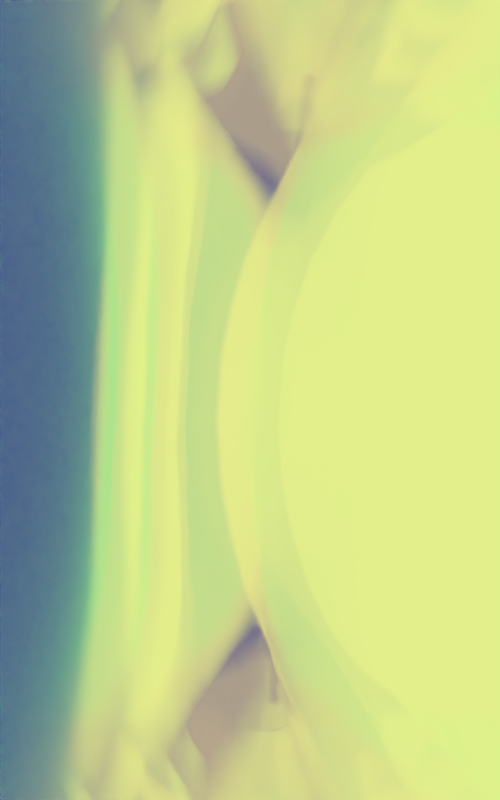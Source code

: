 # Source: RenderSketchGame-RyanGreen-0807b.blend  (saved by Blender 2.71.0; exported with 4.5.12 LTS)
import bpy
from mathutils import Matrix  # noqa: F401  (used for matrix-valued properties, if any)

bpy.ops.wm.read_factory_settings(use_empty=True)
scene = bpy.context.scene
scene.name = 'Scene'

# ---- collections
col_collection_1 = bpy.data.collections.new('Collection 1'); scene.collection.children.link(col_collection_1)
col_collection_2 = bpy.data.collections.new('Collection 2'); scene.collection.children.link(col_collection_2)

# ---- materials (node trees are filled in below, after node groups)
mat_material = bpy.data.materials.new('Material')
mat_material.alpha_threshold = 0.0
mat_material.roughness = 0.5
mat_material.line_color = (0.0, 0.0, 0.0, 1.0)

# ---- material node trees
mat_material.use_nodes = True; mat_material.node_tree.nodes.clear()
_N = mat_material.node_tree.nodes; _L = mat_material.node_tree.links
n0 = _N.new('ShaderNodeOutputMaterial'); n0.name = 'Material Output'; n0.location = (300, 300)
n1 = _N.new('ShaderNodeBsdfGlass'); n1.name = 'Glass BSDF'; n1.location = (100, 300)
n1.distribution = 'BECKMANN'
n1.inputs[0].default_value = (3.292, 4.954, 0.5879, 1.0)
n1.inputs[2].default_value = 1.05
n2 = _N.new('ShaderNodeNewGeometry'); n2.name = 'Geometry'; n2.location = (-90, 300)
_L.new(n1.outputs[0], n0.inputs[0])
n0.is_active_output = True

# ---- world
world_world = bpy.data.worlds.new('World'); scene.world = world_world
world_world.use_nodes = True; world_world.node_tree.nodes.clear()
_N = world_world.node_tree.nodes; _L = world_world.node_tree.links
n0 = _N.new('ShaderNodeOutputWorld'); n0.name = 'World Output'; n0.location = (300, 300)
n1 = _N.new('ShaderNodeBackground'); n1.name = 'Background'; n1.location = (10, 300)
n1.inputs[0].default_value = (0.05088, 0.004339, 0.009922, 1.0)
n1.inputs[1].default_value = 0.1
n2 = _N.new('ShaderNodeTexSky'); n2.name = 'Sky Texture'; n2.location = (-190, 300)
n2.sky_type = 'HOSEK_WILKIE'
n2.sun_direction = (-0.2371, 0.5309, 0.8136)
n2.ground_albedo = 1.0
n2.sun_elevation = 1.571
_L.new(n1.outputs[0], n0.inputs[0])
n0.is_active_output = True
world_world.color = (0.05088, 0.05088, 0.05088)
world_world.use_sun_shadow = False
world_world.sun_shadow_jitter_overblur = 0.0
world_world.cycles.sampling_method = 'MANUAL'
world_world.cycles.sample_map_resolution = 256

# ---- cameras
cam_camera = bpy.data.cameras.new('Camera')
cam_camera.clip_end = 1e+04
cam_camera.lens = 33.0
cam_camera.sensor_width = 80.0
cam_camera.sensor_height = 18.0
cam_camera.ortho_scale = 7.314
cam_camera.dof.use_dof = True
cam_camera.dof.focus_distance = 0.0
cam_camera.dof.aperture_fstop = 0.0165

# ---- meshes
me_cylinder_002 = bpy.data.meshes.new('Cylinder.002')
me_cylinder_002.from_pydata([(4.801e-05, 74.49, -70.4), (4.79e-05, 74.49, 70.4), (15.38, 73.32, -70.41), (15.38, 73.32, 70.41), (30.07, 69.71, -70.44), (30.07, 69.71, 70.44), (43.39, 63.53, -70.48), (43.39, 63.53, 70.48), (54.69, 54.69, -70.49), (54.69, 54.69, 70.49), (63.53, 43.39, -70.48), (63.53, 43.39, 70.48), (69.71, 30.07, -70.44), (69.71, 30.07, 70.44), (73.32, 15.38, -70.41), (73.32, 15.38, 70.41), (74.49, 1.884e-06, -70.4), (74.49, 2.05e-06, 70.4), (73.32, -15.38, -70.41), (73.32, -15.38, 70.41), (69.71, -30.07, -70.44), (69.71, -30.07, 70.44), (63.53, -43.39, -70.48), (63.53, -43.39, 70.48), (54.69, -54.69, -70.49), (54.69, -54.69, 70.49), (43.39, -63.53, -70.48), (43.39, -63.53, 70.48), (30.07, -69.71, -70.44), (30.07, -69.71, 70.44), (15.38, -73.32, -70.41), (15.38, -73.32, 70.41), (-2.547e-05, -74.49, -70.4), (-2.449e-05, -74.49, 70.4), (-15.38, -73.32, -70.41), (-15.38, -73.32, 70.41), (-30.07, -69.71, -70.44), (-30.07, -69.71, 70.44), (-43.39, -63.53, -70.48), (-43.39, -63.53, 70.48), (-54.69, -54.69, -70.49), (-54.69, -54.69, 70.49), (-63.53, -43.39, -70.48), (-63.53, -43.39, 70.48), (-69.71, -30.07, -70.44), (-69.71, -30.07, 70.44), (-73.32, -15.38, -70.41), (-73.32, -15.38, 70.41), (-74.49, 7.07e-05, -70.4), (-74.49, 7.082e-05, 70.4), (-73.32, 15.38, -70.41), (-73.32, 15.38, 70.41), (-69.71, 30.07, -70.44), (-69.71, 30.07, 70.44), (-63.53, 43.39, -70.48), (-63.53, 43.39, 70.48), (-54.69, 54.69, -70.49), (-54.69, 54.69, 70.49), (-43.39, 63.53, -70.48), (-43.39, 63.53, 70.48), (-30.07, 69.71, -70.44), (-30.07, 69.71, 70.44), (-15.38, 73.32, -70.41), (-15.38, 73.32, 70.41), (4.752e-05, 73.11, -65.83), (4.549e-05, 69.7, -55.94), (4.378e-05, 65.43, -42.19), (4.193e-05, 61.64, -26.08), (4.096e-05, 59.45, -8.804), (4.095e-05, 59.45, 8.804), (4.19e-05, 61.64, 26.08), (4.376e-05, 65.43, 42.19), (4.549e-05, 69.7, 55.94), (4.727e-05, 73.11, 65.83), (15.21, 72.0, 65.84), (14.7, 68.69, 55.95), (14.03, 64.54, 42.19), (13.42, 60.85, 26.08), (13.06, 58.71, 8.805), (13.06, 58.71, -8.805), (13.42, 60.85, -26.08), (14.03, 64.54, -42.19), (14.7, 68.69, -55.95), (15.21, 72.0, -65.84), (29.74, 68.57, 65.87), (28.71, 65.55, 55.97), (27.36, 61.74, 42.21), (26.13, 58.33, 26.09), (25.42, 56.35, 8.807), (25.42, 56.35, -8.807), (26.13, 58.33, -26.09), (27.36, 61.74, -42.21), (28.71, 65.55, -55.97), (29.74, 68.57, -65.87), (42.88, 62.6, 65.9), (41.33, 60.02, 56.0), (39.29, 56.7, 42.22), (37.46, 53.73, 26.09), (36.38, 52.0, 8.81), (36.38, 52.0, -8.81), (37.46, 53.73, -26.09), (39.29, 56.7, -42.22), (41.33, 60.02, -56.0), (42.88, 62.6, -65.9), (53.99, 53.99, 65.91), (51.91, 51.91, 56.01), (49.21, 49.21, 42.23), (46.78, 46.78, 26.1), (45.35, 45.35, 8.811), (45.35, 45.35, -8.811), (46.78, 46.78, -26.1), (49.21, 49.21, -42.23), (51.91, 51.91, -56.01), (53.99, 53.99, -65.91), (62.6, 42.88, 65.9), (60.02, 41.33, 56.0), (56.7, 39.29, 42.22), (53.73, 37.46, 26.09), (52.0, 36.38, 8.81), (52.0, 36.38, -8.81), (53.73, 37.46, -26.09), (56.7, 39.29, -42.22), (60.02, 41.33, -56.0), (62.6, 42.88, -65.9), (68.57, 29.74, 65.87), (65.55, 28.71, 55.97), (61.74, 27.36, 42.21), (58.33, 26.13, 26.09), (56.35, 25.42, 8.807), (56.35, 25.42, -8.807), (58.33, 26.13, -26.09), (61.74, 27.36, -42.21), (65.55, 28.71, -55.97), (68.57, 29.74, -65.87), (72.0, 15.21, 65.84), (68.69, 14.7, 55.95), (64.54, 14.03, 42.19), (60.85, 13.42, 26.08), (58.71, 13.06, 8.805), (58.71, 13.06, -8.805), (60.85, 13.42, -26.08), (64.54, 14.03, -42.19), (68.69, 14.7, -55.95), (72.0, 15.21, -65.84), (73.11, 1.978e-06, 65.83), (69.7, 1.48e-06, 55.94), (65.43, 5.74e-07, 42.19), (61.64, 1.236e-07, 26.08), (59.45, -3.698e-07, 8.804), (59.45, -3.698e-07, -8.804), (61.64, 1.236e-07, -26.08), (65.43, 5.74e-07, -42.19), (69.7, 1.147e-06, -55.94), (73.11, 1.635e-06, -65.83), (72.0, -15.21, 65.84), (68.69, -14.7, 55.95), (64.54, -14.03, 42.19), (60.85, -13.42, 26.08), (58.71, -13.06, 8.805), (58.71, -13.06, -8.805), (60.85, -13.42, -26.08), (64.54, -14.03, -42.19), (68.69, -14.7, -55.95), (72.0, -15.21, -65.84), (68.57, -29.74, 65.87), (65.55, -28.71, 55.97), (61.74, -27.36, 42.21), (58.33, -26.13, 26.09), (56.35, -25.42, 8.807), (56.35, -25.42, -8.807), (58.33, -26.13, -26.09), (61.74, -27.36, -42.21), (65.55, -28.71, -55.97), (68.57, -29.74, -65.87), (62.6, -42.88, 65.9), (60.02, -41.33, 56.0), (56.7, -39.29, 42.22), (53.73, -37.46, 26.09), (52.0, -36.38, 8.81), (52.0, -36.38, -8.81), (53.73, -37.46, -26.09), (56.7, -39.29, -42.22), (60.02, -41.33, -56.0), (62.6, -42.88, -65.9), (53.99, -53.99, 65.91), (51.91, -51.91, 56.01), (49.21, -49.21, 42.23), (46.78, -46.78, 26.1), (45.35, -45.35, 8.811), (45.35, -45.35, -8.811), (46.78, -46.78, -26.1), (49.21, -49.21, -42.23), (51.91, -51.91, -56.01), (53.99, -53.99, -65.91), (42.88, -62.6, 65.9), (41.33, -60.02, 56.0), (39.29, -56.7, 42.22), (37.46, -53.73, 26.09), (36.38, -52.0, 8.81), (36.38, -52.0, -8.81), (37.46, -53.73, -26.09), (39.29, -56.7, -42.22), (41.33, -60.02, -56.0), (42.88, -62.6, -65.9), (29.74, -68.57, 65.87), (28.71, -65.55, 55.97), (27.36, -61.74, 42.21), (26.13, -58.33, 26.09), (25.42, -56.35, 8.807), (25.42, -56.35, -8.807), (26.13, -58.33, -26.09), (27.36, -61.74, -42.21), (28.71, -65.55, -55.97), (29.74, -68.57, -65.87), (15.21, -72.0, 65.84), (14.7, -68.69, 55.95), (14.03, -64.54, 42.19), (13.42, -60.85, 26.08), (13.06, -58.71, 8.805), (13.06, -58.71, -8.805), (13.42, -60.85, -26.08), (14.03, -64.54, -42.19), (14.7, -68.69, -55.95), (15.21, -72.0, -65.84), (-2.381e-05, -73.11, 65.83), (-2.283e-05, -69.7, 55.94), (-2.217e-05, -65.43, 42.19), (-2.145e-05, -61.64, 26.08), (-2.083e-05, -59.45, 8.804), (-2.083e-05, -59.45, -8.804), (-2.168e-05, -61.64, -26.08), (-2.246e-05, -65.43, -42.19), (-2.367e-05, -69.7, -55.94), (-2.481e-05, -73.11, -65.83), (-15.21, -72.0, 65.84), (-14.7, -68.69, 55.95), (-14.03, -64.54, 42.19), (-13.42, -60.85, 26.08), (-13.06, -58.71, 8.805), (-13.06, -58.71, -8.805), (-13.42, -60.85, -26.08), (-14.03, -64.54, -42.19), (-14.7, -68.69, -55.95), (-15.21, -72.0, -65.84), (-29.74, -68.57, 65.87), (-28.71, -65.55, 55.97), (-27.36, -61.74, 42.21), (-26.13, -58.33, 26.09), (-25.42, -56.35, 8.807), (-25.42, -56.35, -8.807), (-26.13, -58.33, -26.09), (-27.36, -61.74, -42.21), (-28.71, -65.55, -55.97), (-29.74, -68.57, -65.87), (-42.88, -62.6, 65.9), (-41.33, -60.02, 56.0), (-39.29, -56.7, 42.22), (-37.46, -53.73, 26.09), (-36.38, -52.0, 8.81), (-36.38, -52.0, -8.81), (-37.46, -53.73, -26.09), (-39.29, -56.7, -42.22), (-41.33, -60.02, -56.0), (-42.88, -62.6, -65.9), (-53.99, -53.99, 65.91), (-51.91, -51.91, 56.01), (-49.21, -49.21, 42.23), (-46.78, -46.78, 26.1), (-45.35, -45.35, 8.811), (-45.35, -45.35, -8.811), (-46.78, -46.78, -26.1), (-49.21, -49.21, -42.23), (-51.91, -51.91, -56.01), (-53.99, -53.99, -65.91), (-62.6, -42.88, 65.9), (-60.02, -41.33, 56.0), (-56.7, -39.29, 42.22), (-53.73, -37.46, 26.09), (-52.0, -36.38, 8.81), (-52.0, -36.38, -8.81), (-53.73, -37.46, -26.09), (-56.7, -39.29, -42.22), (-60.02, -41.33, -56.0), (-62.6, -42.88, -65.9), (-68.57, -29.74, 65.87), (-65.55, -28.71, 55.97), (-61.74, -27.36, 42.21), (-58.33, -26.13, 26.09), (-56.35, -25.42, 8.807), (-56.35, -25.42, -8.807), (-58.33, -26.13, -26.09), (-61.74, -27.36, -42.21), (-65.55, -28.71, -55.97), (-68.57, -29.74, -65.87), (-72.0, -15.21, 65.84), (-68.69, -14.7, 55.95), (-64.54, -14.03, 42.19), (-60.85, -13.42, 26.08), (-58.71, -13.06, 8.805), (-58.71, -13.06, -8.805), (-60.85, -13.42, -26.08), (-64.54, -14.03, -42.19), (-68.69, -14.7, -55.95), (-72.0, -15.21, -65.84), (-73.11, 6.938e-05, 65.83), (-69.7, 6.51e-05, 55.94), (-65.43, 5.985e-05, 42.19), (-61.64, 5.586e-05, 26.08), (-59.45, 5.314e-05, 8.804), (-59.45, 5.312e-05, -8.804), (-61.64, 5.557e-05, -26.08), (-65.43, 5.972e-05, -42.19), (-69.7, 6.486e-05, -55.94), (-73.11, 6.921e-05, -65.83), (-72.0, 15.21, 65.84), (-68.69, 14.7, 55.95), (-64.54, 14.03, 42.19), (-60.85, 13.42, 26.08), (-58.71, 13.06, 8.805), (-58.71, 13.06, -8.805), (-60.85, 13.42, -26.08), (-64.54, 14.03, -42.19), (-68.69, 14.7, -55.95), (-72.0, 15.21, -65.84), (-68.57, 29.74, 65.87), (-65.55, 28.71, 55.97), (-61.74, 27.36, 42.21), (-58.33, 26.13, 26.09), (-56.35, 25.42, 8.807), (-56.35, 25.42, -8.807), (-58.33, 26.13, -26.09), (-61.74, 27.36, -42.21), (-65.55, 28.71, -55.97), (-68.57, 29.74, -65.87), (-62.6, 42.88, 65.9), (-60.02, 41.33, 56.0), (-56.7, 39.29, 42.22), (-53.73, 37.46, 26.09), (-52.0, 36.38, 8.81), (-52.0, 36.38, -8.81), (-53.73, 37.46, -26.09), (-56.7, 39.29, -42.22), (-60.02, 41.33, -56.0), (-62.6, 42.88, -65.9), (-53.99, 53.99, 65.91), (-51.91, 51.91, 56.01), (-49.21, 49.21, 42.23), (-46.78, 46.78, 26.1), (-45.35, 45.35, 8.811), (-45.35, 45.35, -8.811), (-46.78, 46.78, -26.1), (-49.21, 49.21, -42.23), (-51.91, 51.91, -56.01), (-53.99, 53.99, -65.91), (-42.88, 62.6, 65.9), (-41.33, 60.02, 56.0), (-39.29, 56.7, 42.22), (-37.46, 53.73, 26.09), (-36.38, 52.0, 8.81), (-36.38, 52.0, -8.81), (-37.46, 53.73, -26.09), (-39.29, 56.7, -42.22), (-41.33, 60.02, -56.0), (-42.88, 62.6, -65.9), (-29.74, 68.57, 65.87), (-28.71, 65.55, 55.97), (-27.36, 61.74, 42.21), (-26.13, 58.33, 26.09), (-25.42, 56.35, 8.807), (-25.42, 56.35, -8.807), (-26.13, 58.33, -26.09), (-27.36, 61.74, -42.21), (-28.71, 65.55, -55.97), (-29.74, 68.57, -65.87), (-15.21, 72.0, 65.84), (-14.7, 68.69, 55.95), (-14.03, 64.54, 42.19), (-13.42, 60.85, 26.08), (-13.06, 58.71, 8.805), (-13.06, 58.71, -8.805), (-13.42, 60.85, -26.08), (-14.03, 64.54, -42.19), (-14.7, 68.69, -55.95), (-15.21, 72.0, -65.84), (4.355e-05, 66.31, -62.67), (4.345e-05, 66.31, 62.67), (13.69, 65.26, -62.68), (13.69, 65.26, 62.68), (26.77, 62.06, -62.71), (26.77, 62.06, 62.71), (38.62, 56.55, -62.73), (38.62, 56.55, 62.73), (48.68, 48.68, -62.74), (48.68, 48.68, 62.74), (56.55, 38.62, -62.73), (56.55, 38.62, 62.73), (62.06, 26.77, -62.71), (62.06, 26.77, 62.71), (65.26, 13.69, -62.68), (65.26, 13.69, 62.68), (66.31, 3.685e-06, -62.67), (66.31, 3.832e-06, 62.67), (65.26, -13.69, -62.68), (65.26, -13.69, 62.68), (62.06, -26.77, -62.71), (62.06, -26.77, 62.71), (56.55, -38.62, -62.73), (56.55, -38.62, 62.73), (48.68, -48.68, -62.74), (48.68, -48.68, 62.74), (38.62, -56.55, -62.73), (38.62, -56.55, 62.73), (26.77, -62.06, -62.71), (26.77, -62.06, 62.71), (13.69, -65.26, -62.68), (13.69, -65.26, 62.68), (-2.185e-05, -66.31, -62.67), (-2.099e-05, -66.31, 62.67), (-13.69, -65.26, -62.68), (-13.69, -65.26, 62.68), (-26.77, -62.06, -62.71), (-26.77, -62.06, 62.71), (-38.62, -56.55, -62.73), (-38.62, -56.55, 62.73), (-48.68, -48.68, -62.74), (-48.68, -48.68, 62.74), (-56.55, -38.62, -62.73), (-56.55, -38.62, 62.73), (-62.06, -26.77, -62.71), (-62.06, -26.77, 62.71), (-65.26, -13.69, -62.68), (-65.26, -13.69, 62.68), (-66.31, 6.494e-05, -62.67), (-66.31, 6.505e-05, 62.67), (-65.26, 13.69, -62.68), (-65.26, 13.69, 62.68), (-62.06, 26.77, -62.71), (-62.06, 26.77, 62.71), (-56.55, 38.62, -62.73), (-56.55, 38.62, 62.73), (-48.68, 48.68, -62.74), (-48.68, 48.68, 62.74), (-38.62, 56.55, -62.73), (-38.62, 56.55, 62.73), (-26.77, 62.06, -62.71), (-26.77, 62.06, 62.71), (-13.69, 65.26, -62.68), (-13.69, 65.26, 62.68), (4.311e-05, 65.08, -58.6), (4.131e-05, 62.04, -49.8), (3.979e-05, 58.24, -37.55), (3.814e-05, 54.87, -23.21), (3.728e-05, 52.92, -7.837), (3.726e-05, 52.92, 7.837), (3.811e-05, 54.87, 23.21), (3.977e-05, 58.24, 37.55), (4.131e-05, 62.04, 49.8), (4.289e-05, 65.08, 58.6), (13.54, 64.09, 58.61), (13.08, 61.15, 49.8), (12.49, 57.45, 37.56), (11.94, 54.17, 23.21), (11.63, 52.26, 7.838), (11.63, 52.26, -7.838), (11.94, 54.17, -23.21), (12.49, 57.45, -37.56), (13.08, 61.15, -49.8), (13.54, 64.09, -58.61), (26.48, 61.03, 58.63), (25.56, 58.35, 49.82), (24.35, 54.95, 37.57), (23.26, 51.92, 23.22), (22.63, 50.16, 7.84), (22.63, 50.16, -7.84), (23.26, 51.92, -23.22), (24.35, 54.95, -37.57), (25.56, 58.35, -49.82), (26.48, 61.03, -58.63), (38.17, 55.72, 58.66), (36.79, 53.42, 49.85), (34.98, 50.48, 37.58), (33.34, 47.83, 23.23), (32.38, 46.29, 7.842), (32.38, 46.29, -7.842), (33.34, 47.83, -23.23), (34.98, 50.48, -37.58), (36.79, 53.42, -49.85), (38.17, 55.72, -58.66), (48.06, 48.06, 58.67), (46.2, 46.2, 49.85), (43.8, 43.8, 37.59), (41.64, 41.64, 23.23), (40.37, 40.37, 7.843), (40.37, 40.37, -7.843), (41.64, 41.64, -23.23), (43.8, 43.8, -37.59), (46.2, 46.2, -49.85), (48.06, 48.06, -58.67), (55.72, 38.17, 58.66), (53.42, 36.79, 49.85), (50.48, 34.98, 37.58), (47.83, 33.34, 23.23), (46.29, 32.38, 7.842), (46.29, 32.38, -7.842), (47.83, 33.34, -23.23), (50.48, 34.98, -37.58), (53.42, 36.79, -49.85), (55.72, 38.17, -58.66), (61.03, 26.48, 58.63), (58.35, 25.56, 49.82), (54.95, 24.35, 37.57), (51.92, 23.26, 23.22), (50.16, 22.63, 7.84), (50.16, 22.63, -7.84), (51.92, 23.26, -23.22), (54.95, 24.35, -37.57), (58.35, 25.56, -49.82), (61.03, 26.48, -58.63), (64.09, 13.54, 58.61), (61.15, 13.08, 49.8), (57.45, 12.49, 37.56), (54.17, 11.94, 23.21), (52.26, 11.63, 7.838), (52.26, 11.63, -7.838), (54.17, 11.94, -23.21), (57.45, 12.49, -37.56), (61.15, 13.08, -49.8), (64.09, 13.54, -58.61), (65.08, 3.768e-06, 58.6), (62.04, 3.325e-06, 49.8), (58.24, 2.519e-06, 37.55), (54.87, 2.118e-06, 23.21), (52.92, 1.678e-06, 7.837), (52.92, 1.678e-06, -7.837), (54.87, 2.118e-06, -23.21), (58.24, 2.519e-06, -37.55), (62.04, 3.029e-06, -49.8), (65.08, 3.463e-06, -58.6), (64.09, -13.54, 58.61), (61.15, -13.08, 49.8), (57.45, -12.49, 37.56), (54.17, -11.94, 23.21), (52.26, -11.63, 7.838), (52.26, -11.63, -7.838), (54.17, -11.94, -23.21), (57.45, -12.49, -37.56), (61.15, -13.08, -49.8), (64.09, -13.54, -58.61), (61.03, -26.48, 58.63), (58.35, -25.56, 49.82), (54.95, -24.35, 37.57), (51.92, -23.26, 23.22), (50.16, -22.63, 7.84), (50.16, -22.63, -7.84), (51.92, -23.26, -23.22), (54.95, -24.35, -37.57), (58.35, -25.56, -49.82), (61.03, -26.48, -58.63), (55.72, -38.17, 58.66), (53.42, -36.79, 49.85), (50.48, -34.98, 37.58), (47.83, -33.34, 23.23), (46.29, -32.38, 7.842), (46.29, -32.38, -7.842), (47.83, -33.34, -23.23), (50.48, -34.98, -37.58), (53.42, -36.79, -49.85), (55.72, -38.17, -58.66), (48.06, -48.06, 58.67), (46.2, -46.2, 49.85), (43.8, -43.8, 37.59), (41.64, -41.64, 23.23), (40.37, -40.37, 7.843), (40.37, -40.37, -7.843), (41.64, -41.64, -23.23), (43.8, -43.8, -37.59), (46.2, -46.2, -49.85), (48.06, -48.06, -58.67), (38.17, -55.72, 58.66), (36.79, -53.42, 49.85), (34.98, -50.48, 37.58), (33.34, -47.83, 23.23), (32.38, -46.29, 7.842), (32.38, -46.29, -7.842), (33.34, -47.83, -23.23), (34.98, -50.48, -37.58), (36.79, -53.42, -49.85), (38.17, -55.72, -58.66), (26.48, -61.03, 58.63), (25.56, -58.35, 49.82), (24.35, -54.95, 37.57), (23.26, -51.92, 23.22), (22.63, -50.16, 7.84), (22.63, -50.16, -7.84), (23.26, -51.92, -23.22), (24.35, -54.95, -37.57), (25.56, -58.35, -49.82), (26.48, -61.03, -58.63), (13.54, -64.09, 58.61), (13.08, -61.15, 49.8), (12.49, -57.45, 37.56), (11.94, -54.17, 23.21), (11.63, -52.26, 7.838), (11.63, -52.26, -7.838), (11.94, -54.17, -23.21), (12.49, -57.45, -37.56), (13.08, -61.15, -49.8), (13.54, -64.09, -58.61), (-2.038e-05, -65.08, 58.6), (-1.951e-05, -62.04, 49.8), (-1.892e-05, -58.24, 37.55), (-1.827e-05, -54.87, 23.21), (-1.773e-05, -52.92, 7.837), (-1.773e-05, -52.92, -7.837), (-1.849e-05, -54.87, -23.21), (-1.918e-05, -58.24, -37.55), (-2.025e-05, -62.04, -49.8), (-2.127e-05, -65.08, -58.6), (-13.54, -64.09, 58.61), (-13.08, -61.15, 49.8), (-12.49, -57.45, 37.56), (-11.94, -54.17, 23.21), (-11.63, -52.26, 7.838), (-11.63, -52.26, -7.838), (-11.94, -54.17, -23.21), (-12.49, -57.45, -37.56), (-13.08, -61.15, -49.8), (-13.54, -64.09, -58.61), (-26.48, -61.03, 58.63), (-25.56, -58.35, 49.82), (-24.35, -54.95, 37.57), (-23.26, -51.92, 23.22), (-22.63, -50.16, 7.84), (-22.63, -50.16, -7.84), (-23.26, -51.92, -23.22), (-24.35, -54.95, -37.57), (-25.56, -58.35, -49.82), (-26.48, -61.03, -58.63), (-38.17, -55.72, 58.66), (-36.79, -53.42, 49.85), (-34.98, -50.48, 37.58), (-33.34, -47.83, 23.23), (-32.38, -46.29, 7.842), (-32.38, -46.29, -7.842), (-33.34, -47.83, -23.23), (-34.98, -50.48, -37.58), (-36.79, -53.42, -49.85), (-38.17, -55.72, -58.66), (-48.06, -48.06, 58.67), (-46.2, -46.2, 49.85), (-43.8, -43.8, 37.59), (-41.64, -41.64, 23.23), (-40.37, -40.37, 7.843), (-40.37, -40.37, -7.843), (-41.64, -41.64, -23.23), (-43.8, -43.8, -37.59), (-46.2, -46.2, -49.85), (-48.06, -48.06, -58.67), (-55.72, -38.17, 58.66), (-53.42, -36.79, 49.85), (-50.48, -34.98, 37.58), (-47.83, -33.34, 23.23), (-46.29, -32.38, 7.842), (-46.29, -32.38, -7.842), (-47.83, -33.34, -23.23), (-50.48, -34.98, -37.58), (-53.42, -36.79, -49.85), (-55.72, -38.17, -58.66), (-61.03, -26.48, 58.63), (-58.35, -25.56, 49.82), (-54.95, -24.35, 37.57), (-51.92, -23.26, 23.22), (-50.16, -22.63, 7.84), (-50.16, -22.63, -7.84), (-51.92, -23.26, -23.22), (-54.95, -24.35, -37.57), (-58.35, -25.56, -49.82), (-61.03, -26.48, -58.63), (-64.09, -13.54, 58.61), (-61.15, -13.08, 49.8), (-57.45, -12.49, 37.56), (-54.17, -11.94, 23.21), (-52.26, -11.63, 7.838), (-52.26, -11.63, -7.838), (-54.17, -11.94, -23.21), (-57.45, -12.49, -37.56), (-61.15, -13.08, -49.8), (-64.09, -13.54, -58.61), (-65.08, 6.377e-05, 58.6), (-62.04, 5.996e-05, 49.8), (-58.24, 5.528e-05, 37.55), (-54.87, 5.173e-05, 23.21), (-52.92, 4.931e-05, 7.837), (-52.92, 4.929e-05, -7.837), (-54.87, 5.148e-05, -23.21), (-58.24, 5.516e-05, -37.55), (-62.04, 5.975e-05, -49.8), (-65.08, 6.362e-05, -58.6), (-64.09, 13.54, 58.61), (-61.15, 13.08, 49.8), (-57.45, 12.49, 37.56), (-54.17, 11.94, 23.21), (-52.26, 11.63, 7.838), (-52.26, 11.63, -7.838), (-54.17, 11.94, -23.21), (-57.45, 12.49, -37.56), (-61.15, 13.08, -49.8), (-64.09, 13.54, -58.61), (-61.03, 26.48, 58.63), (-58.35, 25.56, 49.82), (-54.95, 24.35, 37.57), (-51.92, 23.26, 23.22), (-50.16, 22.63, 7.84), (-50.16, 22.63, -7.84), (-51.92, 23.26, -23.22), (-54.95, 24.35, -37.57), (-58.35, 25.56, -49.82), (-61.03, 26.48, -58.63), (-55.72, 38.17, 58.66), (-53.42, 36.79, 49.85), (-50.48, 34.98, 37.58), (-47.83, 33.34, 23.23), (-46.29, 32.38, 7.842), (-46.29, 32.38, -7.842), (-47.83, 33.34, -23.23), (-50.48, 34.98, -37.58), (-53.42, 36.79, -49.85), (-55.72, 38.17, -58.66), (-48.06, 48.06, 58.67), (-46.2, 46.2, 49.85), (-43.8, 43.8, 37.59), (-41.64, 41.64, 23.23), (-40.37, 40.37, 7.843), (-40.37, 40.37, -7.843), (-41.64, 41.64, -23.23), (-43.8, 43.8, -37.59), (-46.2, 46.2, -49.85), (-48.06, 48.06, -58.67), (-38.17, 55.72, 58.66), (-36.79, 53.42, 49.85), (-34.98, 50.48, 37.58), (-33.34, 47.83, 23.23), (-32.38, 46.29, 7.842), (-32.38, 46.29, -7.842), (-33.34, 47.83, -23.23), (-34.98, 50.48, -37.58), (-36.79, 53.42, -49.85), (-38.17, 55.72, -58.66), (-26.48, 61.03, 58.63), (-25.56, 58.35, 49.82), (-24.35, 54.95, 37.57), (-23.26, 51.92, 23.22), (-22.63, 50.16, 7.84), (-22.63, 50.16, -7.84), (-23.26, 51.92, -23.22), (-24.35, 54.95, -37.57), (-25.56, 58.35, -49.82), (-26.48, 61.03, -58.63), (-13.54, 64.09, 58.61), (-13.08, 61.15, 49.8), (-12.48, 57.45, 37.56), (-11.94, 54.17, 23.21), (-11.63, 52.26, 7.838), (-11.63, 52.26, -7.838), (-11.94, 54.17, -23.21), (-12.48, 57.45, -37.56), (-13.08, 61.15, -49.8), (-13.54, 64.09, -58.61), (3.847e-05, 57.39, -54.24), (3.839e-05, 57.39, 54.24), (11.85, 56.48, -54.25), (11.85, 56.48, 54.25), (23.17, 53.71, -54.27), (23.17, 53.71, 54.27), (33.42, 48.94, -54.29), (33.42, 48.94, 54.29), (42.13, 42.13, -54.3), (42.13, 42.13, 54.3), (48.94, 33.42, -54.29), (48.94, 33.42, 54.29), (53.71, 23.17, -54.27), (53.71, 23.17, 54.27), (56.48, 11.85, -54.25), (56.48, 11.85, 54.25), (57.39, 5.332e-06, -54.24), (57.39, 5.46e-06, 54.24), (56.48, -11.85, -54.25), (56.48, -11.85, 54.25), (53.71, -23.17, -54.27), (53.71, -23.17, 54.27), (48.94, -33.42, -54.29), (48.94, -33.42, 54.29), (42.13, -42.13, -54.3), (42.13, -42.13, 54.3), (33.42, -48.94, -54.29), (33.42, -48.94, 54.29), (23.17, -53.71, -54.27), (23.17, -53.71, 54.27), (11.85, -56.48, -54.25), (11.85, -56.48, 54.25), (-1.813e-05, -57.39, -54.24), (-1.738e-05, -57.39, 54.24), (-11.85, -56.48, -54.25), (-11.85, -56.48, 54.25), (-23.17, -53.71, -54.27), (-23.17, -53.71, 54.27), (-33.42, -48.94, -54.29), (-33.42, -48.94, 54.29), (-42.13, -42.13, -54.3), (-42.13, -42.13, 54.3), (-48.94, -33.42, -54.29), (-48.94, -33.42, 54.29), (-53.71, -23.17, -54.27), (-53.71, -23.17, 54.27), (-56.48, -11.85, -54.25), (-56.48, -11.85, 54.25), (-57.39, 5.835e-05, -54.24), (-57.39, 5.844e-05, 54.24), (-56.48, 11.85, -54.25), (-56.48, 11.85, 54.25), (-53.71, 23.17, -54.27), (-53.71, 23.17, 54.27), (-48.94, 33.42, -54.29), (-48.94, 33.42, 54.29), (-42.13, 42.13, -54.3), (-42.13, 42.13, 54.3), (-33.42, 48.94, -54.29), (-33.42, 48.94, 54.29), (-23.17, 53.71, -54.27), (-23.17, 53.71, 54.27), (-11.85, 56.48, -54.25), (-11.85, 56.48, 54.25), (3.809e-05, 56.33, -50.71), (3.653e-05, 53.69, -43.09), (3.521e-05, 50.4, -32.5), (3.378e-05, 47.49, -20.09), (3.304e-05, 45.8, -6.782), (3.303e-05, 45.8, 6.782), (3.377e-05, 47.49, 20.09), (3.52e-05, 50.4, 32.5), (3.653e-05, 53.69, 43.09), (3.79e-05, 56.33, 50.71), (11.72, 55.47, 50.72), (11.32, 52.92, 43.1), (10.81, 49.72, 32.5), (10.34, 46.88, 20.09), (10.06, 45.23, 6.783), (10.06, 45.23, -6.783), (10.34, 46.88, -20.09), (10.81, 49.72, -32.5), (11.32, 52.92, -43.1), (11.72, 55.47, -50.72), (22.91, 52.82, 50.74), (22.12, 50.5, 43.12), (21.08, 47.56, 32.51), (20.13, 44.94, 20.1), (19.58, 43.41, 6.785), (19.58, 43.41, -6.785), (20.13, 44.94, -20.1), (21.08, 47.56, -32.51), (22.12, 50.5, -43.12), (22.91, 52.82, -50.74), (33.04, 48.22, 50.77), (31.84, 46.23, 43.14), (30.27, 43.68, 32.53), (28.86, 41.4, 20.1), (28.03, 40.06, 6.787), (28.03, 40.06, -6.787), (28.86, 41.4, -20.1), (30.27, 43.68, -32.53), (31.84, 46.23, -43.14), (33.04, 48.22, -50.77), (41.59, 41.59, 50.77), (39.99, 39.99, 43.15), (37.91, 37.91, 32.53), (36.03, 36.03, 20.11), (34.94, 34.94, 6.788), (34.94, 34.94, -6.788), (36.03, 36.03, -20.11), (37.91, 37.91, -32.53), (39.99, 39.99, -43.15), (41.59, 41.59, -50.77), (48.22, 33.04, 50.77), (46.23, 31.84, 43.14), (43.68, 30.27, 32.53), (41.4, 28.86, 20.1), (40.06, 28.03, 6.787), (40.06, 28.03, -6.787), (41.4, 28.86, -20.1), (43.68, 30.27, -32.53), (46.23, 31.84, -43.14), (48.22, 33.04, -50.77), (52.82, 22.91, 50.74), (50.5, 22.12, 43.12), (47.56, 21.08, 32.51), (44.94, 20.13, 20.1), (43.41, 19.58, 6.785), (43.41, 19.58, -6.785), (44.94, 20.13, -20.1), (47.56, 21.08, -32.51), (50.5, 22.12, -43.12), (52.82, 22.91, -50.74), (55.47, 11.72, 50.72), (52.92, 11.32, 43.1), (49.72, 10.81, 32.5), (46.88, 10.34, 20.09), (45.23, 10.06, 6.783), (45.23, 10.06, -6.783), (46.88, 10.34, -20.09), (49.72, 10.81, -32.5), (52.92, 11.32, -43.1), (55.47, 11.72, -50.72), (56.33, 5.404e-06, 50.71), (53.69, 5.021e-06, 43.09), (50.4, 4.323e-06, 32.5), (47.49, 3.976e-06, 20.09), (45.8, 3.596e-06, 6.782), (45.8, 3.596e-06, -6.782), (47.49, 3.976e-06, -20.09), (50.4, 4.323e-06, -32.5), (53.69, 4.764e-06, -43.09), (56.33, 5.14e-06, -50.71), (55.47, -11.72, 50.72), (52.92, -11.32, 43.1), (49.72, -10.81, 32.5), (46.88, -10.34, 20.09), (45.23, -10.06, 6.783), (45.23, -10.06, -6.783), (46.88, -10.34, -20.09), (49.72, -10.81, -32.5), (52.92, -11.32, -43.1), (55.47, -11.72, -50.72), (52.82, -22.91, 50.74), (50.5, -22.12, 43.12), (47.56, -21.08, 32.51), (44.94, -20.13, 20.1), (43.41, -19.58, 6.785), (43.41, -19.58, -6.785), (44.94, -20.13, -20.1), (47.56, -21.08, -32.51), (50.5, -22.12, -43.12), (52.82, -22.91, -50.74), (48.22, -33.04, 50.77), (46.23, -31.84, 43.14), (43.68, -30.27, 32.53), (41.4, -28.86, 20.1), (40.06, -28.03, 6.787), (40.06, -28.03, -6.787), (41.4, -28.86, -20.1), (43.68, -30.27, -32.53), (46.23, -31.84, -43.14), (48.22, -33.04, -50.77), (41.59, -41.59, 50.77), (39.99, -39.99, 43.15), (37.91, -37.91, 32.53), (36.03, -36.03, 20.11), (34.94, -34.94, 6.788), (34.94, -34.94, -6.788), (36.03, -36.03, -20.11), (37.91, -37.91, -32.53), (39.99, -39.99, -43.15), (41.59, -41.59, -50.77), (33.04, -48.22, 50.77), (31.84, -46.23, 43.14), (30.27, -43.68, 32.53), (28.86, -41.4, 20.1), (28.03, -40.06, 6.787), (28.03, -40.06, -6.787), (28.86, -41.4, -20.1), (30.27, -43.68, -32.53), (31.84, -46.23, -43.14), (33.04, -48.22, -50.77), (22.91, -52.82, 50.74), (22.12, -50.5, 43.12), (21.08, -47.56, 32.51), (20.13, -44.94, 20.1), (19.58, -43.41, 6.785), (19.58, -43.41, -6.785), (20.13, -44.94, -20.1), (21.08, -47.56, -32.51), (22.12, -50.5, -43.12), (22.91, -52.82, -50.74), (11.72, -55.47, 50.72), (11.32, -52.92, 43.1), (10.81, -49.72, 32.5), (10.34, -46.88, 20.09), (10.06, -45.23, 6.783), (10.06, -45.23, -6.783), (10.34, -46.88, -20.09), (10.81, -49.72, -32.5), (11.32, -52.92, -43.1), (11.72, -55.47, -50.72), (-1.686e-05, -56.33, 50.71), (-1.611e-05, -53.69, 43.09), (-1.56e-05, -50.4, 32.5), (-1.504e-05, -47.49, 20.09), (-1.456e-05, -45.8, 6.782), (-1.456e-05, -45.8, -6.782), (-1.522e-05, -47.49, -20.09), (-1.582e-05, -50.4, -32.5), (-1.675e-05, -53.69, -43.09), (-1.763e-05, -56.33, -50.71), (-11.72, -55.47, 50.72), (-11.32, -52.92, 43.1), (-10.81, -49.72, 32.5), (-10.34, -46.88, 20.09), (-10.06, -45.23, 6.783), (-10.06, -45.23, -6.783), (-10.34, -46.88, -20.09), (-10.81, -49.72, -32.5), (-11.32, -52.92, -43.1), (-11.72, -55.47, -50.72), (-22.91, -52.82, 50.74), (-22.12, -50.5, 43.12), (-21.08, -47.56, 32.51), (-20.13, -44.94, 20.1), (-19.58, -43.41, 6.785), (-19.58, -43.41, -6.785), (-20.13, -44.94, -20.1), (-21.08, -47.56, -32.51), (-22.12, -50.5, -43.12), (-22.91, -52.82, -50.74), (-33.04, -48.22, 50.77), (-31.84, -46.23, 43.14), (-30.27, -43.68, 32.53), (-28.86, -41.4, 20.1), (-28.03, -40.06, 6.787), (-28.03, -40.06, -6.787), (-28.86, -41.4, -20.1), (-30.27, -43.68, -32.53), (-31.84, -46.23, -43.14), (-33.04, -48.22, -50.77), (-41.59, -41.59, 50.77), (-39.99, -39.99, 43.15), (-37.91, -37.91, 32.53), (-36.03, -36.03, 20.11), (-34.94, -34.94, 6.788), (-34.94, -34.94, -6.788), (-36.03, -36.03, -20.11), (-37.91, -37.91, -32.53), (-39.99, -39.99, -43.15), (-41.59, -41.59, -50.77), (-48.22, -33.04, 50.77), (-46.23, -31.84, 43.14), (-43.68, -30.27, 32.53), (-41.4, -28.86, 20.1), (-40.06, -28.03, 6.787), (-40.06, -28.03, -6.787), (-41.4, -28.86, -20.1), (-43.68, -30.27, -32.53), (-46.23, -31.84, -43.14), (-48.22, -33.04, -50.77), (-52.82, -22.91, 50.74), (-50.5, -22.12, 43.12), (-47.56, -21.08, 32.51), (-44.94, -20.13, 20.1), (-43.41, -19.58, 6.785), (-43.41, -19.58, -6.785), (-44.94, -20.13, -20.1), (-47.56, -21.08, -32.51), (-50.5, -22.12, -43.12), (-52.82, -22.91, -50.74), (-55.47, -11.72, 50.72), (-52.92, -11.32, 43.1), (-49.72, -10.81, 32.5), (-46.88, -10.34, 20.09), (-45.23, -10.06, 6.783), (-45.23, -10.06, -6.783), (-46.88, -10.34, -20.09), (-49.72, -10.81, -32.5), (-52.92, -11.32, -43.1), (-55.47, -11.72, -50.72), (-56.33, 5.733e-05, 50.71), (-53.69, 5.403e-05, 43.09), (-50.4, 4.999e-05, 32.5), (-47.49, 4.691e-05, 20.09), (-45.8, 4.482e-05, 6.782), (-45.8, 4.48e-05, -6.782), (-47.49, 4.669e-05, -20.09), (-50.4, 4.988e-05, -32.5), (-53.69, 5.385e-05, -43.09), (-56.33, 5.72e-05, -50.71), (-55.47, 11.72, 50.72), (-52.92, 11.32, 43.1), (-49.72, 10.81, 32.5), (-46.88, 10.34, 20.09), (-45.23, 10.06, 6.783), (-45.23, 10.06, -6.783), (-46.88, 10.34, -20.09), (-49.72, 10.81, -32.5), (-52.92, 11.32, -43.1), (-55.47, 11.72, -50.72), (-52.82, 22.91, 50.74), (-50.5, 22.12, 43.12), (-47.56, 21.08, 32.51), (-44.94, 20.13, 20.1), (-43.41, 19.58, 6.785), (-43.41, 19.58, -6.785), (-44.94, 20.13, -20.1), (-47.56, 21.08, -32.51), (-50.5, 22.12, -43.12), (-52.82, 22.91, -50.74), (-48.22, 33.04, 50.77), (-46.23, 31.84, 43.14), (-43.68, 30.27, 32.53), (-41.4, 28.86, 20.1), (-40.06, 28.03, 6.787), (-40.06, 28.03, -6.787), (-41.4, 28.86, -20.1), (-43.68, 30.27, -32.53), (-46.23, 31.84, -43.14), (-48.22, 33.04, -50.77), (-41.59, 41.59, 50.77), (-39.99, 39.99, 43.15), (-37.91, 37.91, 32.53), (-36.03, 36.03, 20.11), (-34.94, 34.94, 6.788), (-34.94, 34.94, -6.788), (-36.03, 36.03, -20.11), (-37.91, 37.91, -32.53), (-39.99, 39.99, -43.15), (-41.59, 41.59, -50.77), (-33.04, 48.22, 50.77), (-31.84, 46.23, 43.14), (-30.27, 43.68, 32.53), (-28.86, 41.4, 20.1), (-28.03, 40.06, 6.787), (-28.03, 40.06, -6.787), (-28.86, 41.4, -20.1), (-30.27, 43.68, -32.53), (-31.84, 46.23, -43.14), (-33.04, 48.22, -50.77), (-22.91, 52.82, 50.74), (-22.12, 50.5, 43.12), (-21.08, 47.56, 32.51), (-20.13, 44.94, 20.1), (-19.58, 43.41, 6.785), (-19.58, 43.41, -6.785), (-20.13, 44.94, -20.1), (-21.08, 47.56, -32.51), (-22.12, 50.5, -43.12), (-22.91, 52.82, -50.74), (-11.72, 55.47, 50.72), (-11.32, 52.92, 43.1), (-10.81, 49.72, 32.5), (-10.34, 46.88, 20.09), (-10.06, 45.23, 6.783), (-10.06, 45.23, -6.783), (-10.34, 46.88, -20.09), (-10.81, 49.72, -32.5), (-11.32, 52.92, -43.1), (-11.72, 55.47, -50.72), (3.284e-05, 47.63, -45.01), (3.277e-05, 47.63, 45.01), (9.833, 46.88, -45.02), (9.833, 46.88, 45.02), (19.23, 44.57, -45.04), (19.23, 44.57, 45.04), (27.74, 40.61, -45.06), (27.74, 40.61, 45.06), (34.97, 34.97, -45.07), (34.97, 34.97, 45.07), (40.61, 27.74, -45.06), (40.61, 27.74, 45.06), (44.57, 19.23, -45.04), (44.57, 19.23, 45.04), (46.88, 9.833, -45.02), (46.88, 9.833, 45.02), (47.63, 7.326e-06, -45.01), (47.63, 7.432e-06, 45.01), (46.88, -9.833, -45.02), (46.88, -9.833, 45.02), (44.57, -19.23, -45.04), (44.57, -19.23, 45.04), (40.61, -27.74, -45.06), (40.61, -27.74, 45.06), (34.97, -34.97, -45.07), (34.97, -34.97, 45.07), (27.74, -40.61, -45.06), (27.74, -40.61, 45.06), (19.23, -44.57, -45.04), (19.23, -44.57, 45.04), (9.833, -46.88, -45.02), (9.833, -46.88, 45.02), (-1.413e-05, -47.63, -45.01), (-1.351e-05, -47.63, 45.01), (-9.833, -46.88, -45.02), (-9.833, -46.88, 45.02), (-19.23, -44.57, -45.04), (-19.23, -44.57, 45.04), (-27.74, -40.61, -45.06), (-27.74, -40.61, 45.06), (-34.97, -34.97, -45.07), (-34.97, -34.97, 45.07), (-40.61, -27.74, -45.06), (-40.61, -27.74, 45.06), (-44.57, -19.23, -45.04), (-44.57, -19.23, 45.04), (-46.88, -9.833, -45.02), (-46.88, -9.833, 45.02), (-47.63, 5.133e-05, -45.01), (-47.63, 5.14e-05, 45.01), (-46.88, 9.833, -45.02), (-46.88, 9.833, 45.02), (-44.57, 19.23, -45.04), (-44.57, 19.23, 45.04), (-40.61, 27.74, -45.06), (-40.61, 27.74, 45.06), (-34.97, 34.97, -45.07), (-34.97, 34.97, 45.07), (-27.74, 40.61, -45.06), (-27.74, 40.61, 45.06), (-19.23, 44.57, -45.04), (-19.23, 44.57, 45.04), (-9.833, 46.88, -45.02), (-9.833, 46.88, 45.02), (3.253e-05, 46.74, -42.09), (3.124e-05, 44.56, -35.76), (3.014e-05, 41.83, -26.97), (2.896e-05, 39.41, -16.67), (2.834e-05, 38.01, -5.629), (2.833e-05, 38.01, 5.629), (2.894e-05, 39.41, 16.67), (3.013e-05, 41.83, 26.97), (3.124e-05, 44.56, 35.76), (3.237e-05, 46.74, 42.09), (9.727, 46.03, 42.09), (9.398, 43.92, 35.77), (8.967, 41.26, 26.97), (8.578, 38.91, 16.67), (8.35, 37.54, 5.629), (8.35, 37.54, -5.629), (8.578, 38.91, -16.67), (8.967, 41.26, -26.97), (9.398, 43.92, -35.77), (9.727, 46.03, -42.09), (19.02, 43.84, 42.11), (18.36, 41.91, 35.79), (17.49, 39.47, 26.98), (16.71, 37.29, 16.68), (16.25, 36.03, 5.631), (16.25, 36.03, -5.631), (16.71, 37.29, -16.68), (17.49, 39.47, -26.98), (18.36, 41.91, -35.79), (19.02, 43.84, -42.11), (27.42, 40.02, 42.13), (26.42, 38.37, 35.8), (25.12, 36.25, 26.99), (23.95, 34.35, 16.68), (23.26, 33.25, 5.632), (23.26, 33.25, -5.632), (23.95, 34.35, -16.68), (25.12, 36.25, -26.99), (26.42, 38.37, -35.8), (27.42, 40.02, -42.13), (34.52, 34.52, 42.14), (33.19, 33.19, 35.81), (31.46, 31.46, 27.0), (29.91, 29.91, 16.69), (29.0, 29.0, 5.633), (29.0, 29.0, -5.633), (29.91, 29.91, -16.69), (31.46, 31.46, -27.0), (33.19, 33.19, -35.81), (34.52, 34.52, -42.14), (40.02, 27.42, 42.13), (38.37, 26.42, 35.8), (36.25, 25.12, 26.99), (34.35, 23.95, 16.68), (33.25, 23.26, 5.632), (33.25, 23.26, -5.632), (34.35, 23.95, -16.68), (36.25, 25.12, -26.99), (38.37, 26.42, -35.8), (40.02, 27.42, -42.13), (43.84, 19.02, 42.11), (41.91, 18.36, 35.79), (39.47, 17.49, 26.98), (37.29, 16.71, 16.68), (36.03, 16.25, 5.631), (36.03, 16.25, -5.631), (37.29, 16.71, -16.68), (39.47, 17.49, -26.98), (41.91, 18.36, -35.79), (43.84, 19.02, -42.11), (46.03, 9.727, 42.09), (43.92, 9.398, 35.77), (41.26, 8.967, 26.97), (38.91, 8.578, 16.67), (37.54, 8.35, 5.629), (37.54, 8.35, -5.629), (38.91, 8.578, -16.67), (41.26, 8.967, -26.97), (43.92, 9.398, -35.77), (46.03, 9.727, -42.09), (46.74, 7.387e-06, 42.09), (44.56, 7.068e-06, 35.76), (41.83, 6.489e-06, 26.97), (39.41, 6.201e-06, 16.67), (38.01, 5.886e-06, 5.629), (38.01, 5.886e-06, -5.629), (39.41, 6.201e-06, -16.67), (41.83, 6.489e-06, -26.97), (44.56, 6.855e-06, -35.76), (46.74, 7.167e-06, -42.09), (46.03, -9.727, 42.09), (43.92, -9.398, 35.77), (41.26, -8.967, 26.97), (38.91, -8.578, 16.67), (37.54, -8.35, 5.629), (37.54, -8.35, -5.629), (38.91, -8.578, -16.67), (41.26, -8.967, -26.97), (43.92, -9.398, -35.77), (46.03, -9.727, -42.09), (43.84, -19.02, 42.11), (41.91, -18.36, 35.79), (39.47, -17.49, 26.98), (37.29, -16.71, 16.68), (36.03, -16.25, 5.631), (36.03, -16.25, -5.631), (37.29, -16.71, -16.68), (39.47, -17.49, -26.98), (41.91, -18.36, -35.79), (43.84, -19.02, -42.11), (40.02, -27.42, 42.13), (38.37, -26.42, 35.8), (36.25, -25.12, 26.99), (34.35, -23.95, 16.68), (33.25, -23.26, 5.632), (33.25, -23.26, -5.632), (34.35, -23.95, -16.68), (36.25, -25.12, -26.99), (38.37, -26.42, -35.8), (40.02, -27.42, -42.13), (34.52, -34.52, 42.14), (33.19, -33.19, 35.81), (31.46, -31.46, 27.0), (29.91, -29.91, 16.69), (29.0, -29.0, 5.633), (29.0, -29.0, -5.633), (29.91, -29.91, -16.69), (31.46, -31.46, -27.0), (33.19, -33.19, -35.81), (34.52, -34.52, -42.14), (27.42, -40.02, 42.13), (26.42, -38.37, 35.8), (25.12, -36.25, 26.99), (23.95, -34.35, 16.68), (23.26, -33.25, 5.632), (23.26, -33.25, -5.632), (23.95, -34.35, -16.68), (25.12, -36.25, -26.99), (26.42, -38.37, -35.8), (27.42, -40.02, -42.13), (19.02, -43.84, 42.11), (18.36, -41.91, 35.79), (17.49, -39.47, 26.98), (16.71, -37.29, 16.68), (16.25, -36.03, 5.631), (16.25, -36.03, -5.631), (16.71, -37.29, -16.68), (17.49, -39.47, -26.98), (18.36, -41.91, -35.79), (19.02, -43.84, -42.11), (9.727, -46.03, 42.09), (9.398, -43.92, 35.77), (8.967, -41.26, 26.97), (8.578, -38.91, 16.67), (8.35, -37.54, 5.629), (8.35, -37.54, -5.629), (8.578, -38.91, -16.67), (8.967, -41.26, -26.97), (9.398, -43.92, -35.77), (9.727, -46.03, -42.09), (-1.307e-05, -46.74, 42.09), (-1.245e-05, -44.56, 35.76), (-1.203e-05, -41.83, 26.97), (-1.156e-05, -39.41, 16.67), (-1.117e-05, -38.01, 5.629), (-1.117e-05, -38.01, -5.629), (-1.171e-05, -39.41, -16.67), (-1.221e-05, -41.83, -26.97), (-1.298e-05, -44.56, -35.76), (-1.371e-05, -46.74, -42.09), (-9.727, -46.03, 42.09), (-9.398, -43.92, 35.77), (-8.967, -41.26, 26.97), (-8.578, -38.91, 16.67), (-8.35, -37.54, 5.629), (-8.35, -37.54, -5.629), (-8.578, -38.91, -16.67), (-8.967, -41.26, -26.97), (-9.398, -43.92, -35.77), (-9.727, -46.03, -42.09), (-19.02, -43.84, 42.11), (-18.36, -41.91, 35.79), (-17.49, -39.47, 26.98), (-16.71, -37.29, 16.68), (-16.25, -36.03, 5.631), (-16.25, -36.03, -5.631), (-16.71, -37.29, -16.68), (-17.49, -39.47, -26.98), (-18.36, -41.91, -35.79), (-19.02, -43.84, -42.11), (-27.42, -40.02, 42.13), (-26.42, -38.37, 35.8), (-25.12, -36.25, 26.99), (-23.95, -34.35, 16.68), (-23.26, -33.25, 5.632), (-23.26, -33.25, -5.632), (-23.95, -34.35, -16.68), (-25.12, -36.25, -26.99), (-26.42, -38.37, -35.8), (-27.42, -40.02, -42.13), (-34.52, -34.52, 42.14), (-33.19, -33.19, 35.81), (-31.46, -31.46, 27.0), (-29.91, -29.91, 16.69), (-29.0, -29.0, 5.633), (-29.0, -29.0, -5.633), (-29.91, -29.91, -16.69), (-31.46, -31.46, -27.0), (-33.19, -33.19, -35.81), (-34.52, -34.52, -42.14), (-40.02, -27.42, 42.13), (-38.37, -26.42, 35.8), (-36.25, -25.12, 26.99), (-34.35, -23.95, 16.68), (-33.25, -23.26, 5.632), (-33.25, -23.26, -5.632), (-34.35, -23.95, -16.68), (-36.25, -25.12, -26.99), (-38.37, -26.42, -35.8), (-40.02, -27.42, -42.13), (-43.84, -19.02, 42.11), (-41.91, -18.36, 35.79), (-39.47, -17.49, 26.98), (-37.29, -16.71, 16.68), (-36.03, -16.25, 5.631), (-36.03, -16.25, -5.631), (-37.29, -16.71, -16.68), (-39.47, -17.49, -26.98), (-41.91, -18.36, -35.79), (-43.84, -19.02, -42.11), (-46.03, -9.727, 42.09), (-43.92, -9.398, 35.77), (-41.26, -8.967, 26.97), (-38.91, -8.578, 16.67), (-37.54, -8.35, 5.629), (-37.54, -8.35, -5.629), (-38.91, -8.578, -16.67), (-41.26, -8.967, -26.97), (-43.92, -9.398, -35.77), (-46.03, -9.727, -42.09), (-46.74, 5.048e-05, 42.09), (-44.56, 4.774e-05, 35.76), (-41.83, 4.438e-05, 26.97), (-39.41, 4.183e-05, 16.67), (-38.01, 4.01e-05, 5.629), (-38.01, 4.009e-05, -5.629), (-39.41, 4.165e-05, -16.67), (-41.83, 4.43e-05, -26.97), (-44.56, 4.759e-05, -35.76), (-46.74, 5.037e-05, -42.09), (-46.03, 9.727, 42.09), (-43.92, 9.398, 35.77), (-41.26, 8.967, 26.97), (-38.91, 8.578, 16.67), (-37.54, 8.35, 5.629), (-37.54, 8.35, -5.629), (-38.91, 8.578, -16.67), (-41.26, 8.967, -26.97), (-43.92, 9.398, -35.77), (-46.03, 9.727, -42.09), (-43.84, 19.02, 42.11), (-41.91, 18.36, 35.79), (-39.47, 17.49, 26.98), (-37.29, 16.71, 16.68), (-36.03, 16.25, 5.631), (-36.03, 16.25, -5.631), (-37.29, 16.71, -16.68), (-39.47, 17.49, -26.98), (-41.91, 18.36, -35.79), (-43.84, 19.02, -42.11), (-40.02, 27.42, 42.13), (-38.37, 26.42, 35.8), (-36.25, 25.12, 26.99), (-34.35, 23.95, 16.68), (-33.25, 23.26, 5.632), (-33.25, 23.26, -5.632), (-34.35, 23.95, -16.68), (-36.25, 25.12, -26.99), (-38.37, 26.42, -35.8), (-40.02, 27.42, -42.13), (-34.52, 34.52, 42.14), (-33.19, 33.19, 35.81), (-31.46, 31.46, 27.0), (-29.91, 29.91, 16.69), (-29.0, 29.0, 5.633), (-29.0, 29.0, -5.633), (-29.91, 29.91, -16.69), (-31.46, 31.46, -27.0), (-33.19, 33.19, -35.81), (-34.52, 34.52, -42.14), (-27.42, 40.02, 42.13), (-26.42, 38.37, 35.8), (-25.12, 36.25, 26.99), (-23.95, 34.35, 16.68), (-23.26, 33.25, 5.632), (-23.26, 33.25, -5.632), (-23.95, 34.35, -16.68), (-25.12, 36.25, -26.99), (-26.42, 38.37, -35.8), (-27.42, 40.02, -42.13), (-19.02, 43.84, 42.11), (-18.36, 41.91, 35.79), (-17.49, 39.47, 26.98), (-16.71, 37.29, 16.68), (-16.25, 36.03, 5.631), (-16.25, 36.03, -5.631), (-16.71, 37.29, -16.68), (-17.49, 39.47, -26.98), (-18.36, 41.91, -35.79), (-19.02, 43.84, -42.11), (-9.727, 46.03, 42.09), (-9.398, 43.92, 35.77), (-8.967, 41.26, 26.97), (-8.578, 38.91, 16.67), (-8.35, 37.54, 5.629), (-8.35, 37.54, -5.629), (-8.578, 38.91, -16.67), (-8.967, 41.26, -26.97), (-9.398, 43.92, -35.77), (-9.727, 46.03, -42.09)], [], [(73, 1, 3, 74), (74, 3, 5, 84), (84, 5, 7, 94), (94, 7, 9, 104), (104, 9, 11, 114), (114, 11, 13, 124), (124, 13, 15, 134), (134, 15, 17, 144), (144, 17, 19, 154), (154, 19, 21, 164), (164, 21, 23, 174), (174, 23, 25, 184), (184, 25, 27, 194), (194, 27, 29, 204), (204, 29, 31, 214), (214, 31, 33, 224), (224, 33, 35, 234), (234, 35, 37, 244), (244, 37, 39, 254), (254, 39, 41, 264), (264, 41, 43, 274), (274, 43, 45, 284), (284, 45, 47, 294), (294, 47, 49, 304), (304, 49, 51, 314), (314, 51, 53, 324), (324, 53, 55, 334), (334, 55, 57, 344), (344, 57, 59, 354), (354, 59, 61, 364), (3, 1, 63, 61, 59, 57, 55, 53, 51, 49, 47, 45, 43, 41, 39, 37, 35, 33, 31, 29, 27, 25, 23, 21, 19, 17, 15, 13, 11, 9, 7, 5), (374, 63, 1, 73), (364, 61, 63, 374), (0, 2, 4, 6, 8, 10, 12, 14, 16, 18, 20, 22, 24, 26, 28, 30, 32, 34, 36, 38, 40, 42, 44, 46, 48, 50, 52, 54, 56, 58, 60, 62), (0, 64, 83, 2), (64, 65, 82, 83), (65, 66, 81, 82), (66, 67, 80, 81), (67, 68, 79, 80), (68, 69, 78, 79), (69, 70, 77, 78), (70, 71, 76, 77), (71, 72, 75, 76), (72, 73, 74, 75), (2, 83, 93, 4), (83, 82, 92, 93), (82, 81, 91, 92), (81, 80, 90, 91), (80, 79, 89, 90), (79, 78, 88, 89), (78, 77, 87, 88), (77, 76, 86, 87), (76, 75, 85, 86), (75, 74, 84, 85), (4, 93, 103, 6), (93, 92, 102, 103), (92, 91, 101, 102), (91, 90, 100, 101), (90, 89, 99, 100), (89, 88, 98, 99), (88, 87, 97, 98), (87, 86, 96, 97), (86, 85, 95, 96), (85, 84, 94, 95), (6, 103, 113, 8), (103, 102, 112, 113), (102, 101, 111, 112), (101, 100, 110, 111), (100, 99, 109, 110), (99, 98, 108, 109), (98, 97, 107, 108), (97, 96, 106, 107), (96, 95, 105, 106), (95, 94, 104, 105), (8, 113, 123, 10), (113, 112, 122, 123), (112, 111, 121, 122), (111, 110, 120, 121), (110, 109, 119, 120), (109, 108, 118, 119), (108, 107, 117, 118), (107, 106, 116, 117), (106, 105, 115, 116), (105, 104, 114, 115), (10, 123, 133, 12), (123, 122, 132, 133), (122, 121, 131, 132), (121, 120, 130, 131), (120, 119, 129, 130), (119, 118, 128, 129), (118, 117, 127, 128), (117, 116, 126, 127), (116, 115, 125, 126), (115, 114, 124, 125), (12, 133, 143, 14), (133, 132, 142, 143), (132, 131, 141, 142), (131, 130, 140, 141), (130, 129, 139, 140), (129, 128, 138, 139), (128, 127, 137, 138), (127, 126, 136, 137), (126, 125, 135, 136), (125, 124, 134, 135), (14, 143, 153, 16), (143, 142, 152, 153), (142, 141, 151, 152), (141, 140, 150, 151), (140, 139, 149, 150), (139, 138, 148, 149), (138, 137, 147, 148), (137, 136, 146, 147), (136, 135, 145, 146), (135, 134, 144, 145), (16, 153, 163, 18), (153, 152, 162, 163), (152, 151, 161, 162), (151, 150, 160, 161), (150, 149, 159, 160), (149, 148, 158, 159), (148, 147, 157, 158), (147, 146, 156, 157), (146, 145, 155, 156), (145, 144, 154, 155), (18, 163, 173, 20), (163, 162, 172, 173), (162, 161, 171, 172), (161, 160, 170, 171), (160, 159, 169, 170), (159, 158, 168, 169), (158, 157, 167, 168), (157, 156, 166, 167), (156, 155, 165, 166), (155, 154, 164, 165), (20, 173, 183, 22), (173, 172, 182, 183), (172, 171, 181, 182), (171, 170, 180, 181), (170, 169, 179, 180), (169, 168, 178, 179), (168, 167, 177, 178), (167, 166, 176, 177), (166, 165, 175, 176), (165, 164, 174, 175), (22, 183, 193, 24), (183, 182, 192, 193), (182, 181, 191, 192), (181, 180, 190, 191), (180, 179, 189, 190), (179, 178, 188, 189), (178, 177, 187, 188), (177, 176, 186, 187), (176, 175, 185, 186), (175, 174, 184, 185), (24, 193, 203, 26), (193, 192, 202, 203), (192, 191, 201, 202), (191, 190, 200, 201), (190, 189, 199, 200), (189, 188, 198, 199), (188, 187, 197, 198), (187, 186, 196, 197), (186, 185, 195, 196), (185, 184, 194, 195), (26, 203, 213, 28), (203, 202, 212, 213), (202, 201, 211, 212), (201, 200, 210, 211), (200, 199, 209, 210), (199, 198, 208, 209), (198, 197, 207, 208), (197, 196, 206, 207), (196, 195, 205, 206), (195, 194, 204, 205), (28, 213, 223, 30), (213, 212, 222, 223), (212, 211, 221, 222), (211, 210, 220, 221), (210, 209, 219, 220), (209, 208, 218, 219), (208, 207, 217, 218), (207, 206, 216, 217), (206, 205, 215, 216), (205, 204, 214, 215), (30, 223, 233, 32), (223, 222, 232, 233), (222, 221, 231, 232), (221, 220, 230, 231), (220, 219, 229, 230), (219, 218, 228, 229), (218, 217, 227, 228), (217, 216, 226, 227), (216, 215, 225, 226), (215, 214, 224, 225), (32, 233, 243, 34), (233, 232, 242, 243), (232, 231, 241, 242), (231, 230, 240, 241), (230, 229, 239, 240), (229, 228, 238, 239), (228, 227, 237, 238), (227, 226, 236, 237), (226, 225, 235, 236), (225, 224, 234, 235), (34, 243, 253, 36), (243, 242, 252, 253), (242, 241, 251, 252), (241, 240, 250, 251), (240, 239, 249, 250), (239, 238, 248, 249), (238, 237, 247, 248), (237, 236, 246, 247), (236, 235, 245, 246), (235, 234, 244, 245), (36, 253, 263, 38), (253, 252, 262, 263), (252, 251, 261, 262), (251, 250, 260, 261), (250, 249, 259, 260), (249, 248, 258, 259), (248, 247, 257, 258), (247, 246, 256, 257), (246, 245, 255, 256), (245, 244, 254, 255), (38, 263, 273, 40), (263, 262, 272, 273), (262, 261, 271, 272), (261, 260, 270, 271), (260, 259, 269, 270), (259, 258, 268, 269), (258, 257, 267, 268), (257, 256, 266, 267), (256, 255, 265, 266), (255, 254, 264, 265), (40, 273, 283, 42), (273, 272, 282, 283), (272, 271, 281, 282), (271, 270, 280, 281), (270, 269, 279, 280), (269, 268, 278, 279), (268, 267, 277, 278), (267, 266, 276, 277), (266, 265, 275, 276), (265, 264, 274, 275), (42, 283, 293, 44), (283, 282, 292, 293), (282, 281, 291, 292), (281, 280, 290, 291), (280, 279, 289, 290), (279, 278, 288, 289), (278, 277, 287, 288), (277, 276, 286, 287), (276, 275, 285, 286), (275, 274, 284, 285), (44, 293, 303, 46), (293, 292, 302, 303), (292, 291, 301, 302), (291, 290, 300, 301), (290, 289, 299, 300), (289, 288, 298, 299), (288, 287, 297, 298), (287, 286, 296, 297), (286, 285, 295, 296), (285, 284, 294, 295), (46, 303, 313, 48), (303, 302, 312, 313), (302, 301, 311, 312), (301, 300, 310, 311), (300, 299, 309, 310), (299, 298, 308, 309), (298, 297, 307, 308), (297, 296, 306, 307), (296, 295, 305, 306), (295, 294, 304, 305), (48, 313, 323, 50), (313, 312, 322, 323), (312, 311, 321, 322), (311, 310, 320, 321), (310, 309, 319, 320), (309, 308, 318, 319), (308, 307, 317, 318), (307, 306, 316, 317), (306, 305, 315, 316), (305, 304, 314, 315), (50, 323, 333, 52), (323, 322, 332, 333), (322, 321, 331, 332), (321, 320, 330, 331), (320, 319, 329, 330), (319, 318, 328, 329), (318, 317, 327, 328), (317, 316, 326, 327), (316, 315, 325, 326), (315, 314, 324, 325), (52, 333, 343, 54), (333, 332, 342, 343), (332, 331, 341, 342), (331, 330, 340, 341), (330, 329, 339, 340), (329, 328, 338, 339), (328, 327, 337, 338), (327, 326, 336, 337), (326, 325, 335, 336), (325, 324, 334, 335), (54, 343, 353, 56), (343, 342, 352, 353), (342, 341, 351, 352), (341, 340, 350, 351), (340, 339, 349, 350), (339, 338, 348, 349), (338, 337, 347, 348), (337, 336, 346, 347), (336, 335, 345, 346), (335, 334, 344, 345), (56, 353, 363, 58), (353, 352, 362, 363), (352, 351, 361, 362), (351, 350, 360, 361), (350, 349, 359, 360), (349, 348, 358, 359), (348, 347, 357, 358), (347, 346, 356, 357), (346, 345, 355, 356), (345, 344, 354, 355), (58, 363, 373, 60), (363, 362, 372, 373), (362, 361, 371, 372), (361, 360, 370, 371), (360, 359, 369, 370), (359, 358, 368, 369), (358, 357, 367, 368), (357, 356, 366, 367), (356, 355, 365, 366), (355, 354, 364, 365), (62, 383, 64, 0), (383, 382, 65, 64), (382, 381, 66, 65), (381, 380, 67, 66), (380, 379, 68, 67), (379, 378, 69, 68), (378, 377, 70, 69), (377, 376, 71, 70), (376, 375, 72, 71), (375, 374, 73, 72), (60, 373, 383, 62), (373, 372, 382, 383), (372, 371, 381, 382), (371, 370, 380, 381), (370, 369, 379, 380), (369, 368, 378, 379), (368, 367, 377, 378), (367, 366, 376, 377), (366, 365, 375, 376), (365, 364, 374, 375), (457, 385, 387, 458), (458, 387, 389, 468), (468, 389, 391, 478), (478, 391, 393, 488), (488, 393, 395, 498), (498, 395, 397, 508), (508, 397, 399, 518), (518, 399, 401, 528), (528, 401, 403, 538), (538, 403, 405, 548), (548, 405, 407, 558), (558, 407, 409, 568), (568, 409, 411, 578), (578, 411, 413, 588), (588, 413, 415, 598), (598, 415, 417, 608), (608, 417, 419, 618), (618, 419, 421, 628), (628, 421, 423, 638), (638, 423, 425, 648), (648, 425, 427, 658), (658, 427, 429, 668), (668, 429, 431, 678), (678, 431, 433, 688), (688, 433, 435, 698), (698, 435, 437, 708), (708, 437, 439, 718), (718, 439, 441, 728), (728, 441, 443, 738), (738, 443, 445, 748), (387, 385, 447, 445, 443, 441, 439, 437, 435, 433, 431, 429, 427, 425, 423, 421, 419, 417, 415, 413, 411, 409, 407, 405, 403, 401, 399, 397, 395, 393, 391, 389), (758, 447, 385, 457), (748, 445, 447, 758), (384, 386, 388, 390, 392, 394, 396, 398, 400, 402, 404, 406, 408, 410, 412, 414, 416, 418, 420, 422, 424, 426, 428, 430, 432, 434, 436, 438, 440, 442, 444, 446), (384, 448, 467, 386), (448, 449, 466, 467), (449, 450, 465, 466), (450, 451, 464, 465), (451, 452, 463, 464), (452, 453, 462, 463), (453, 454, 461, 462), (454, 455, 460, 461), (455, 456, 459, 460), (456, 457, 458, 459), (386, 467, 477, 388), (467, 466, 476, 477), (466, 465, 475, 476), (465, 464, 474, 475), (464, 463, 473, 474), (463, 462, 472, 473), (462, 461, 471, 472), (461, 460, 470, 471), (460, 459, 469, 470), (459, 458, 468, 469), (388, 477, 487, 390), (477, 476, 486, 487), (476, 475, 485, 486), (475, 474, 484, 485), (474, 473, 483, 484), (473, 472, 482, 483), (472, 471, 481, 482), (471, 470, 480, 481), (470, 469, 479, 480), (469, 468, 478, 479), (390, 487, 497, 392), (487, 486, 496, 497), (486, 485, 495, 496), (485, 484, 494, 495), (484, 483, 493, 494), (483, 482, 492, 493), (482, 481, 491, 492), (481, 480, 490, 491), (480, 479, 489, 490), (479, 478, 488, 489), (392, 497, 507, 394), (497, 496, 506, 507), (496, 495, 505, 506), (495, 494, 504, 505), (494, 493, 503, 504), (493, 492, 502, 503), (492, 491, 501, 502), (491, 490, 500, 501), (490, 489, 499, 500), (489, 488, 498, 499), (394, 507, 517, 396), (507, 506, 516, 517), (506, 505, 515, 516), (505, 504, 514, 515), (504, 503, 513, 514), (503, 502, 512, 513), (502, 501, 511, 512), (501, 500, 510, 511), (500, 499, 509, 510), (499, 498, 508, 509), (396, 517, 527, 398), (517, 516, 526, 527), (516, 515, 525, 526), (515, 514, 524, 525), (514, 513, 523, 524), (513, 512, 522, 523), (512, 511, 521, 522), (511, 510, 520, 521), (510, 509, 519, 520), (509, 508, 518, 519), (398, 527, 537, 400), (527, 526, 536, 537), (526, 525, 535, 536), (525, 524, 534, 535), (524, 523, 533, 534), (523, 522, 532, 533), (522, 521, 531, 532), (521, 520, 530, 531), (520, 519, 529, 530), (519, 518, 528, 529), (400, 537, 547, 402), (537, 536, 546, 547), (536, 535, 545, 546), (535, 534, 544, 545), (534, 533, 543, 544), (533, 532, 542, 543), (532, 531, 541, 542), (531, 530, 540, 541), (530, 529, 539, 540), (529, 528, 538, 539), (402, 547, 557, 404), (547, 546, 556, 557), (546, 545, 555, 556), (545, 544, 554, 555), (544, 543, 553, 554), (543, 542, 552, 553), (542, 541, 551, 552), (541, 540, 550, 551), (540, 539, 549, 550), (539, 538, 548, 549), (404, 557, 567, 406), (557, 556, 566, 567), (556, 555, 565, 566), (555, 554, 564, 565), (554, 553, 563, 564), (553, 552, 562, 563), (552, 551, 561, 562), (551, 550, 560, 561), (550, 549, 559, 560), (549, 548, 558, 559), (406, 567, 577, 408), (567, 566, 576, 577), (566, 565, 575, 576), (565, 564, 574, 575), (564, 563, 573, 574), (563, 562, 572, 573), (562, 561, 571, 572), (561, 560, 570, 571), (560, 559, 569, 570), (559, 558, 568, 569), (408, 577, 587, 410), (577, 576, 586, 587), (576, 575, 585, 586), (575, 574, 584, 585), (574, 573, 583, 584), (573, 572, 582, 583), (572, 571, 581, 582), (571, 570, 580, 581), (570, 569, 579, 580), (569, 568, 578, 579), (410, 587, 597, 412), (587, 586, 596, 597), (586, 585, 595, 596), (585, 584, 594, 595), (584, 583, 593, 594), (583, 582, 592, 593), (582, 581, 591, 592), (581, 580, 590, 591), (580, 579, 589, 590), (579, 578, 588, 589), (412, 597, 607, 414), (597, 596, 606, 607), (596, 595, 605, 606), (595, 594, 604, 605), (594, 593, 603, 604), (593, 592, 602, 603), (592, 591, 601, 602), (591, 590, 600, 601), (590, 589, 599, 600), (589, 588, 598, 599), (414, 607, 617, 416), (607, 606, 616, 617), (606, 605, 615, 616), (605, 604, 614, 615), (604, 603, 613, 614), (603, 602, 612, 613), (602, 601, 611, 612), (601, 600, 610, 611), (600, 599, 609, 610), (599, 598, 608, 609), (416, 617, 627, 418), (617, 616, 626, 627), (616, 615, 625, 626), (615, 614, 624, 625), (614, 613, 623, 624), (613, 612, 622, 623), (612, 611, 621, 622), (611, 610, 620, 621), (610, 609, 619, 620), (609, 608, 618, 619), (418, 627, 637, 420), (627, 626, 636, 637), (626, 625, 635, 636), (625, 624, 634, 635), (624, 623, 633, 634), (623, 622, 632, 633), (622, 621, 631, 632), (621, 620, 630, 631), (620, 619, 629, 630), (619, 618, 628, 629), (420, 637, 647, 422), (637, 636, 646, 647), (636, 635, 645, 646), (635, 634, 644, 645), (634, 633, 643, 644), (633, 632, 642, 643), (632, 631, 641, 642), (631, 630, 640, 641), (630, 629, 639, 640), (629, 628, 638, 639), (422, 647, 657, 424), (647, 646, 656, 657), (646, 645, 655, 656), (645, 644, 654, 655), (644, 643, 653, 654), (643, 642, 652, 653), (642, 641, 651, 652), (641, 640, 650, 651), (640, 639, 649, 650), (639, 638, 648, 649), (424, 657, 667, 426), (657, 656, 666, 667), (656, 655, 665, 666), (655, 654, 664, 665), (654, 653, 663, 664), (653, 652, 662, 663), (652, 651, 661, 662), (651, 650, 660, 661), (650, 649, 659, 660), (649, 648, 658, 659), (426, 667, 677, 428), (667, 666, 676, 677), (666, 665, 675, 676), (665, 664, 674, 675), (664, 663, 673, 674), (663, 662, 672, 673), (662, 661, 671, 672), (661, 660, 670, 671), (660, 659, 669, 670), (659, 658, 668, 669), (428, 677, 687, 430), (677, 676, 686, 687), (676, 675, 685, 686), (675, 674, 684, 685), (674, 673, 683, 684), (673, 672, 682, 683), (672, 671, 681, 682), (671, 670, 680, 681), (670, 669, 679, 680), (669, 668, 678, 679), (430, 687, 697, 432), (687, 686, 696, 697), (686, 685, 695, 696), (685, 684, 694, 695), (684, 683, 693, 694), (683, 682, 692, 693), (682, 681, 691, 692), (681, 680, 690, 691), (680, 679, 689, 690), (679, 678, 688, 689), (432, 697, 707, 434), (697, 696, 706, 707), (696, 695, 705, 706), (695, 694, 704, 705), (694, 693, 703, 704), (693, 692, 702, 703), (692, 691, 701, 702), (691, 690, 700, 701), (690, 689, 699, 700), (689, 688, 698, 699), (434, 707, 717, 436), (707, 706, 716, 717), (706, 705, 715, 716), (705, 704, 714, 715), (704, 703, 713, 714), (703, 702, 712, 713), (702, 701, 711, 712), (701, 700, 710, 711), (700, 699, 709, 710), (699, 698, 708, 709), (436, 717, 727, 438), (717, 716, 726, 727), (716, 715, 725, 726), (715, 714, 724, 725), (714, 713, 723, 724), (713, 712, 722, 723), (712, 711, 721, 722), (711, 710, 720, 721), (710, 709, 719, 720), (709, 708, 718, 719), (438, 727, 737, 440), (727, 726, 736, 737), (726, 725, 735, 736), (725, 724, 734, 735), (724, 723, 733, 734), (723, 722, 732, 733), (722, 721, 731, 732), (721, 720, 730, 731), (720, 719, 729, 730), (719, 718, 728, 729), (440, 737, 747, 442), (737, 736, 746, 747), (736, 735, 745, 746), (735, 734, 744, 745), (734, 733, 743, 744), (733, 732, 742, 743), (732, 731, 741, 742), (731, 730, 740, 741), (730, 729, 739, 740), (729, 728, 738, 739), (442, 747, 757, 444), (747, 746, 756, 757), (746, 745, 755, 756), (745, 744, 754, 755), (744, 743, 753, 754), (743, 742, 752, 753), (742, 741, 751, 752), (741, 740, 750, 751), (740, 739, 749, 750), (739, 738, 748, 749), (446, 767, 448, 384), (767, 766, 449, 448), (766, 765, 450, 449), (765, 764, 451, 450), (764, 763, 452, 451), (763, 762, 453, 452), (762, 761, 454, 453), (761, 760, 455, 454), (760, 759, 456, 455), (759, 758, 457, 456), (444, 757, 767, 446), (757, 756, 766, 767), (756, 755, 765, 766), (755, 754, 764, 765), (754, 753, 763, 764), (753, 752, 762, 763), (752, 751, 761, 762), (751, 750, 760, 761), (750, 749, 759, 760), (749, 748, 758, 759), (841, 769, 771, 842), (842, 771, 773, 852), (852, 773, 775, 862), (862, 775, 777, 872), (872, 777, 779, 882), (882, 779, 781, 892), (892, 781, 783, 902), (902, 783, 785, 912), (912, 785, 787, 922), (922, 787, 789, 932), (932, 789, 791, 942), (942, 791, 793, 952), (952, 793, 795, 962), (962, 795, 797, 972), (972, 797, 799, 982), (982, 799, 801, 992), (992, 801, 803, 1002), (1002, 803, 805, 1012), (1012, 805, 807, 1022), (1022, 807, 809, 1032), (1032, 809, 811, 1042), (1042, 811, 813, 1052), (1052, 813, 815, 1062), (1062, 815, 817, 1072), (1072, 817, 819, 1082), (1082, 819, 821, 1092), (1092, 821, 823, 1102), (1102, 823, 825, 1112), (1112, 825, 827, 1122), (1122, 827, 829, 1132), (771, 769, 831, 829, 827, 825, 823, 821, 819, 817, 815, 813, 811, 809, 807, 805, 803, 801, 799, 797, 795, 793, 791, 789, 787, 785, 783, 781, 779, 777, 775, 773), (1142, 831, 769, 841), (1132, 829, 831, 1142), (768, 770, 772, 774, 776, 778, 780, 782, 784, 786, 788, 790, 792, 794, 796, 798, 800, 802, 804, 806, 808, 810, 812, 814, 816, 818, 820, 822, 824, 826, 828, 830), (768, 832, 851, 770), (832, 833, 850, 851), (833, 834, 849, 850), (834, 835, 848, 849), (835, 836, 847, 848), (836, 837, 846, 847), (837, 838, 845, 846), (838, 839, 844, 845), (839, 840, 843, 844), (840, 841, 842, 843), (770, 851, 861, 772), (851, 850, 860, 861), (850, 849, 859, 860), (849, 848, 858, 859), (848, 847, 857, 858), (847, 846, 856, 857), (846, 845, 855, 856), (845, 844, 854, 855), (844, 843, 853, 854), (843, 842, 852, 853), (772, 861, 871, 774), (861, 860, 870, 871), (860, 859, 869, 870), (859, 858, 868, 869), (858, 857, 867, 868), (857, 856, 866, 867), (856, 855, 865, 866), (855, 854, 864, 865), (854, 853, 863, 864), (853, 852, 862, 863), (774, 871, 881, 776), (871, 870, 880, 881), (870, 869, 879, 880), (869, 868, 878, 879), (868, 867, 877, 878), (867, 866, 876, 877), (866, 865, 875, 876), (865, 864, 874, 875), (864, 863, 873, 874), (863, 862, 872, 873), (776, 881, 891, 778), (881, 880, 890, 891), (880, 879, 889, 890), (879, 878, 888, 889), (878, 877, 887, 888), (877, 876, 886, 887), (876, 875, 885, 886), (875, 874, 884, 885), (874, 873, 883, 884), (873, 872, 882, 883), (778, 891, 901, 780), (891, 890, 900, 901), (890, 889, 899, 900), (889, 888, 898, 899), (888, 887, 897, 898), (887, 886, 896, 897), (886, 885, 895, 896), (885, 884, 894, 895), (884, 883, 893, 894), (883, 882, 892, 893), (780, 901, 911, 782), (901, 900, 910, 911), (900, 899, 909, 910), (899, 898, 908, 909), (898, 897, 907, 908), (897, 896, 906, 907), (896, 895, 905, 906), (895, 894, 904, 905), (894, 893, 903, 904), (893, 892, 902, 903), (782, 911, 921, 784), (911, 910, 920, 921), (910, 909, 919, 920), (909, 908, 918, 919), (908, 907, 917, 918), (907, 906, 916, 917), (906, 905, 915, 916), (905, 904, 914, 915), (904, 903, 913, 914), (903, 902, 912, 913), (784, 921, 931, 786), (921, 920, 930, 931), (920, 919, 929, 930), (919, 918, 928, 929), (918, 917, 927, 928), (917, 916, 926, 927), (916, 915, 925, 926), (915, 914, 924, 925), (914, 913, 923, 924), (913, 912, 922, 923), (786, 931, 941, 788), (931, 930, 940, 941), (930, 929, 939, 940), (929, 928, 938, 939), (928, 927, 937, 938), (927, 926, 936, 937), (926, 925, 935, 936), (925, 924, 934, 935), (924, 923, 933, 934), (923, 922, 932, 933), (788, 941, 951, 790), (941, 940, 950, 951), (940, 939, 949, 950), (939, 938, 948, 949), (938, 937, 947, 948), (937, 936, 946, 947), (936, 935, 945, 946), (935, 934, 944, 945), (934, 933, 943, 944), (933, 932, 942, 943), (790, 951, 961, 792), (951, 950, 960, 961), (950, 949, 959, 960), (949, 948, 958, 959), (948, 947, 957, 958), (947, 946, 956, 957), (946, 945, 955, 956), (945, 944, 954, 955), (944, 943, 953, 954), (943, 942, 952, 953), (792, 961, 971, 794), (961, 960, 970, 971), (960, 959, 969, 970), (959, 958, 968, 969), (958, 957, 967, 968), (957, 956, 966, 967), (956, 955, 965, 966), (955, 954, 964, 965), (954, 953, 963, 964), (953, 952, 962, 963), (794, 971, 981, 796), (971, 970, 980, 981), (970, 969, 979, 980), (969, 968, 978, 979), (968, 967, 977, 978), (967, 966, 976, 977), (966, 965, 975, 976), (965, 964, 974, 975), (964, 963, 973, 974), (963, 962, 972, 973), (796, 981, 991, 798), (981, 980, 990, 991), (980, 979, 989, 990), (979, 978, 988, 989), (978, 977, 987, 988), (977, 976, 986, 987), (976, 975, 985, 986), (975, 974, 984, 985), (974, 973, 983, 984), (973, 972, 982, 983), (798, 991, 1001, 800), (991, 990, 1000, 1001), (990, 989, 999, 1000), (989, 988, 998, 999), (988, 987, 997, 998), (987, 986, 996, 997), (986, 985, 995, 996), (985, 984, 994, 995), (984, 983, 993, 994), (983, 982, 992, 993), (800, 1001, 1011, 802), (1001, 1000, 1010, 1011), (1000, 999, 1009, 1010), (999, 998, 1008, 1009), (998, 997, 1007, 1008), (997, 996, 1006, 1007), (996, 995, 1005, 1006), (995, 994, 1004, 1005), (994, 993, 1003, 1004), (993, 992, 1002, 1003), (802, 1011, 1021, 804), (1011, 1010, 1020, 1021), (1010, 1009, 1019, 1020), (1009, 1008, 1018, 1019), (1008, 1007, 1017, 1018), (1007, 1006, 1016, 1017), (1006, 1005, 1015, 1016), (1005, 1004, 1014, 1015), (1004, 1003, 1013, 1014), (1003, 1002, 1012, 1013), (804, 1021, 1031, 806), (1021, 1020, 1030, 1031), (1020, 1019, 1029, 1030), (1019, 1018, 1028, 1029), (1018, 1017, 1027, 1028), (1017, 1016, 1026, 1027), (1016, 1015, 1025, 1026), (1015, 1014, 1024, 1025), (1014, 1013, 1023, 1024), (1013, 1012, 1022, 1023), (806, 1031, 1041, 808), (1031, 1030, 1040, 1041), (1030, 1029, 1039, 1040), (1029, 1028, 1038, 1039), (1028, 1027, 1037, 1038), (1027, 1026, 1036, 1037), (1026, 1025, 1035, 1036), (1025, 1024, 1034, 1035), (1024, 1023, 1033, 1034), (1023, 1022, 1032, 1033), (808, 1041, 1051, 810), (1041, 1040, 1050, 1051), (1040, 1039, 1049, 1050), (1039, 1038, 1048, 1049), (1038, 1037, 1047, 1048), (1037, 1036, 1046, 1047), (1036, 1035, 1045, 1046), (1035, 1034, 1044, 1045), (1034, 1033, 1043, 1044), (1033, 1032, 1042, 1043), (810, 1051, 1061, 812), (1051, 1050, 1060, 1061), (1050, 1049, 1059, 1060), (1049, 1048, 1058, 1059), (1048, 1047, 1057, 1058), (1047, 1046, 1056, 1057), (1046, 1045, 1055, 1056), (1045, 1044, 1054, 1055), (1044, 1043, 1053, 1054), (1043, 1042, 1052, 1053), (812, 1061, 1071, 814), (1061, 1060, 1070, 1071), (1060, 1059, 1069, 1070), (1059, 1058, 1068, 1069), (1058, 1057, 1067, 1068), (1057, 1056, 1066, 1067), (1056, 1055, 1065, 1066), (1055, 1054, 1064, 1065), (1054, 1053, 1063, 1064), (1053, 1052, 1062, 1063), (814, 1071, 1081, 816), (1071, 1070, 1080, 1081), (1070, 1069, 1079, 1080), (1069, 1068, 1078, 1079), (1068, 1067, 1077, 1078), (1067, 1066, 1076, 1077), (1066, 1065, 1075, 1076), (1065, 1064, 1074, 1075), (1064, 1063, 1073, 1074), (1063, 1062, 1072, 1073), (816, 1081, 1091, 818), (1081, 1080, 1090, 1091), (1080, 1079, 1089, 1090), (1079, 1078, 1088, 1089), (1078, 1077, 1087, 1088), (1077, 1076, 1086, 1087), (1076, 1075, 1085, 1086), (1075, 1074, 1084, 1085), (1074, 1073, 1083, 1084), (1073, 1072, 1082, 1083), (818, 1091, 1101, 820), (1091, 1090, 1100, 1101), (1090, 1089, 1099, 1100), (1089, 1088, 1098, 1099), (1088, 1087, 1097, 1098), (1087, 1086, 1096, 1097), (1086, 1085, 1095, 1096), (1085, 1084, 1094, 1095), (1084, 1083, 1093, 1094), (1083, 1082, 1092, 1093), (820, 1101, 1111, 822), (1101, 1100, 1110, 1111), (1100, 1099, 1109, 1110), (1099, 1098, 1108, 1109), (1098, 1097, 1107, 1108), (1097, 1096, 1106, 1107), (1096, 1095, 1105, 1106), (1095, 1094, 1104, 1105), (1094, 1093, 1103, 1104), (1093, 1092, 1102, 1103), (822, 1111, 1121, 824), (1111, 1110, 1120, 1121), (1110, 1109, 1119, 1120), (1109, 1108, 1118, 1119), (1108, 1107, 1117, 1118), (1107, 1106, 1116, 1117), (1106, 1105, 1115, 1116), (1105, 1104, 1114, 1115), (1104, 1103, 1113, 1114), (1103, 1102, 1112, 1113), (824, 1121, 1131, 826), (1121, 1120, 1130, 1131), (1120, 1119, 1129, 1130), (1119, 1118, 1128, 1129), (1118, 1117, 1127, 1128), (1117, 1116, 1126, 1127), (1116, 1115, 1125, 1126), (1115, 1114, 1124, 1125), (1114, 1113, 1123, 1124), (1113, 1112, 1122, 1123), (826, 1131, 1141, 828), (1131, 1130, 1140, 1141), (1130, 1129, 1139, 1140), (1129, 1128, 1138, 1139), (1128, 1127, 1137, 1138), (1127, 1126, 1136, 1137), (1126, 1125, 1135, 1136), (1125, 1124, 1134, 1135), (1124, 1123, 1133, 1134), (1123, 1122, 1132, 1133), (830, 1151, 832, 768), (1151, 1150, 833, 832), (1150, 1149, 834, 833), (1149, 1148, 835, 834), (1148, 1147, 836, 835), (1147, 1146, 837, 836), (1146, 1145, 838, 837), (1145, 1144, 839, 838), (1144, 1143, 840, 839), (1143, 1142, 841, 840), (828, 1141, 1151, 830), (1141, 1140, 1150, 1151), (1140, 1139, 1149, 1150), (1139, 1138, 1148, 1149), (1138, 1137, 1147, 1148), (1137, 1136, 1146, 1147), (1136, 1135, 1145, 1146), (1135, 1134, 1144, 1145), (1134, 1133, 1143, 1144), (1133, 1132, 1142, 1143), (1225, 1153, 1155, 1226), (1226, 1155, 1157, 1236), (1236, 1157, 1159, 1246), (1246, 1159, 1161, 1256), (1256, 1161, 1163, 1266), (1266, 1163, 1165, 1276), (1276, 1165, 1167, 1286), (1286, 1167, 1169, 1296), (1296, 1169, 1171, 1306), (1306, 1171, 1173, 1316), (1316, 1173, 1175, 1326), (1326, 1175, 1177, 1336), (1336, 1177, 1179, 1346), (1346, 1179, 1181, 1356), (1356, 1181, 1183, 1366), (1366, 1183, 1185, 1376), (1376, 1185, 1187, 1386), (1386, 1187, 1189, 1396), (1396, 1189, 1191, 1406), (1406, 1191, 1193, 1416), (1416, 1193, 1195, 1426), (1426, 1195, 1197, 1436), (1436, 1197, 1199, 1446), (1446, 1199, 1201, 1456), (1456, 1201, 1203, 1466), (1466, 1203, 1205, 1476), (1476, 1205, 1207, 1486), (1486, 1207, 1209, 1496), (1496, 1209, 1211, 1506), (1506, 1211, 1213, 1516), (1155, 1153, 1215, 1213, 1211, 1209, 1207, 1205, 1203, 1201, 1199, 1197, 1195, 1193, 1191, 1189, 1187, 1185, 1183, 1181, 1179, 1177, 1175, 1173, 1171, 1169, 1167, 1165, 1163, 1161, 1159, 1157), (1526, 1215, 1153, 1225), (1516, 1213, 1215, 1526), (1152, 1154, 1156, 1158, 1160, 1162, 1164, 1166, 1168, 1170, 1172, 1174, 1176, 1178, 1180, 1182, 1184, 1186, 1188, 1190, 1192, 1194, 1196, 1198, 1200, 1202, 1204, 1206, 1208, 1210, 1212, 1214), (1152, 1216, 1235, 1154), (1216, 1217, 1234, 1235), (1217, 1218, 1233, 1234), (1218, 1219, 1232, 1233), (1219, 1220, 1231, 1232), (1220, 1221, 1230, 1231), (1221, 1222, 1229, 1230), (1222, 1223, 1228, 1229), (1223, 1224, 1227, 1228), (1224, 1225, 1226, 1227), (1154, 1235, 1245, 1156), (1235, 1234, 1244, 1245), (1234, 1233, 1243, 1244), (1233, 1232, 1242, 1243), (1232, 1231, 1241, 1242), (1231, 1230, 1240, 1241), (1230, 1229, 1239, 1240), (1229, 1228, 1238, 1239), (1228, 1227, 1237, 1238), (1227, 1226, 1236, 1237), (1156, 1245, 1255, 1158), (1245, 1244, 1254, 1255), (1244, 1243, 1253, 1254), (1243, 1242, 1252, 1253), (1242, 1241, 1251, 1252), (1241, 1240, 1250, 1251), (1240, 1239, 1249, 1250), (1239, 1238, 1248, 1249), (1238, 1237, 1247, 1248), (1237, 1236, 1246, 1247), (1158, 1255, 1265, 1160), (1255, 1254, 1264, 1265), (1254, 1253, 1263, 1264), (1253, 1252, 1262, 1263), (1252, 1251, 1261, 1262), (1251, 1250, 1260, 1261), (1250, 1249, 1259, 1260), (1249, 1248, 1258, 1259), (1248, 1247, 1257, 1258), (1247, 1246, 1256, 1257), (1160, 1265, 1275, 1162), (1265, 1264, 1274, 1275), (1264, 1263, 1273, 1274), (1263, 1262, 1272, 1273), (1262, 1261, 1271, 1272), (1261, 1260, 1270, 1271), (1260, 1259, 1269, 1270), (1259, 1258, 1268, 1269), (1258, 1257, 1267, 1268), (1257, 1256, 1266, 1267), (1162, 1275, 1285, 1164), (1275, 1274, 1284, 1285), (1274, 1273, 1283, 1284), (1273, 1272, 1282, 1283), (1272, 1271, 1281, 1282), (1271, 1270, 1280, 1281), (1270, 1269, 1279, 1280), (1269, 1268, 1278, 1279), (1268, 1267, 1277, 1278), (1267, 1266, 1276, 1277), (1164, 1285, 1295, 1166), (1285, 1284, 1294, 1295), (1284, 1283, 1293, 1294), (1283, 1282, 1292, 1293), (1282, 1281, 1291, 1292), (1281, 1280, 1290, 1291), (1280, 1279, 1289, 1290), (1279, 1278, 1288, 1289), (1278, 1277, 1287, 1288), (1277, 1276, 1286, 1287), (1166, 1295, 1305, 1168), (1295, 1294, 1304, 1305), (1294, 1293, 1303, 1304), (1293, 1292, 1302, 1303), (1292, 1291, 1301, 1302), (1291, 1290, 1300, 1301), (1290, 1289, 1299, 1300), (1289, 1288, 1298, 1299), (1288, 1287, 1297, 1298), (1287, 1286, 1296, 1297), (1168, 1305, 1315, 1170), (1305, 1304, 1314, 1315), (1304, 1303, 1313, 1314), (1303, 1302, 1312, 1313), (1302, 1301, 1311, 1312), (1301, 1300, 1310, 1311), (1300, 1299, 1309, 1310), (1299, 1298, 1308, 1309), (1298, 1297, 1307, 1308), (1297, 1296, 1306, 1307), (1170, 1315, 1325, 1172), (1315, 1314, 1324, 1325), (1314, 1313, 1323, 1324), (1313, 1312, 1322, 1323), (1312, 1311, 1321, 1322), (1311, 1310, 1320, 1321), (1310, 1309, 1319, 1320), (1309, 1308, 1318, 1319), (1308, 1307, 1317, 1318), (1307, 1306, 1316, 1317), (1172, 1325, 1335, 1174), (1325, 1324, 1334, 1335), (1324, 1323, 1333, 1334), (1323, 1322, 1332, 1333), (1322, 1321, 1331, 1332), (1321, 1320, 1330, 1331), (1320, 1319, 1329, 1330), (1319, 1318, 1328, 1329), (1318, 1317, 1327, 1328), (1317, 1316, 1326, 1327), (1174, 1335, 1345, 1176), (1335, 1334, 1344, 1345), (1334, 1333, 1343, 1344), (1333, 1332, 1342, 1343), (1332, 1331, 1341, 1342), (1331, 1330, 1340, 1341), (1330, 1329, 1339, 1340), (1329, 1328, 1338, 1339), (1328, 1327, 1337, 1338), (1327, 1326, 1336, 1337), (1176, 1345, 1355, 1178), (1345, 1344, 1354, 1355), (1344, 1343, 1353, 1354), (1343, 1342, 1352, 1353), (1342, 1341, 1351, 1352), (1341, 1340, 1350, 1351), (1340, 1339, 1349, 1350), (1339, 1338, 1348, 1349), (1338, 1337, 1347, 1348), (1337, 1336, 1346, 1347), (1178, 1355, 1365, 1180), (1355, 1354, 1364, 1365), (1354, 1353, 1363, 1364), (1353, 1352, 1362, 1363), (1352, 1351, 1361, 1362), (1351, 1350, 1360, 1361), (1350, 1349, 1359, 1360), (1349, 1348, 1358, 1359), (1348, 1347, 1357, 1358), (1347, 1346, 1356, 1357), (1180, 1365, 1375, 1182), (1365, 1364, 1374, 1375), (1364, 1363, 1373, 1374), (1363, 1362, 1372, 1373), (1362, 1361, 1371, 1372), (1361, 1360, 1370, 1371), (1360, 1359, 1369, 1370), (1359, 1358, 1368, 1369), (1358, 1357, 1367, 1368), (1357, 1356, 1366, 1367), (1182, 1375, 1385, 1184), (1375, 1374, 1384, 1385), (1374, 1373, 1383, 1384), (1373, 1372, 1382, 1383), (1372, 1371, 1381, 1382), (1371, 1370, 1380, 1381), (1370, 1369, 1379, 1380), (1369, 1368, 1378, 1379), (1368, 1367, 1377, 1378), (1367, 1366, 1376, 1377), (1184, 1385, 1395, 1186), (1385, 1384, 1394, 1395), (1384, 1383, 1393, 1394), (1383, 1382, 1392, 1393), (1382, 1381, 1391, 1392), (1381, 1380, 1390, 1391), (1380, 1379, 1389, 1390), (1379, 1378, 1388, 1389), (1378, 1377, 1387, 1388), (1377, 1376, 1386, 1387), (1186, 1395, 1405, 1188), (1395, 1394, 1404, 1405), (1394, 1393, 1403, 1404), (1393, 1392, 1402, 1403), (1392, 1391, 1401, 1402), (1391, 1390, 1400, 1401), (1390, 1389, 1399, 1400), (1389, 1388, 1398, 1399), (1388, 1387, 1397, 1398), (1387, 1386, 1396, 1397), (1188, 1405, 1415, 1190), (1405, 1404, 1414, 1415), (1404, 1403, 1413, 1414), (1403, 1402, 1412, 1413), (1402, 1401, 1411, 1412), (1401, 1400, 1410, 1411), (1400, 1399, 1409, 1410), (1399, 1398, 1408, 1409), (1398, 1397, 1407, 1408), (1397, 1396, 1406, 1407), (1190, 1415, 1425, 1192), (1415, 1414, 1424, 1425), (1414, 1413, 1423, 1424), (1413, 1412, 1422, 1423), (1412, 1411, 1421, 1422), (1411, 1410, 1420, 1421), (1410, 1409, 1419, 1420), (1409, 1408, 1418, 1419), (1408, 1407, 1417, 1418), (1407, 1406, 1416, 1417), (1192, 1425, 1435, 1194), (1425, 1424, 1434, 1435), (1424, 1423, 1433, 1434), (1423, 1422, 1432, 1433), (1422, 1421, 1431, 1432), (1421, 1420, 1430, 1431), (1420, 1419, 1429, 1430), (1419, 1418, 1428, 1429), (1418, 1417, 1427, 1428), (1417, 1416, 1426, 1427), (1194, 1435, 1445, 1196), (1435, 1434, 1444, 1445), (1434, 1433, 1443, 1444), (1433, 1432, 1442, 1443), (1432, 1431, 1441, 1442), (1431, 1430, 1440, 1441), (1430, 1429, 1439, 1440), (1429, 1428, 1438, 1439), (1428, 1427, 1437, 1438), (1427, 1426, 1436, 1437), (1196, 1445, 1455, 1198), (1445, 1444, 1454, 1455), (1444, 1443, 1453, 1454), (1443, 1442, 1452, 1453), (1442, 1441, 1451, 1452), (1441, 1440, 1450, 1451), (1440, 1439, 1449, 1450), (1439, 1438, 1448, 1449), (1438, 1437, 1447, 1448), (1437, 1436, 1446, 1447), (1198, 1455, 1465, 1200), (1455, 1454, 1464, 1465), (1454, 1453, 1463, 1464), (1453, 1452, 1462, 1463), (1452, 1451, 1461, 1462), (1451, 1450, 1460, 1461), (1450, 1449, 1459, 1460), (1449, 1448, 1458, 1459), (1448, 1447, 1457, 1458), (1447, 1446, 1456, 1457), (1200, 1465, 1475, 1202), (1465, 1464, 1474, 1475), (1464, 1463, 1473, 1474), (1463, 1462, 1472, 1473), (1462, 1461, 1471, 1472), (1461, 1460, 1470, 1471), (1460, 1459, 1469, 1470), (1459, 1458, 1468, 1469), (1458, 1457, 1467, 1468), (1457, 1456, 1466, 1467), (1202, 1475, 1485, 1204), (1475, 1474, 1484, 1485), (1474, 1473, 1483, 1484), (1473, 1472, 1482, 1483), (1472, 1471, 1481, 1482), (1471, 1470, 1480, 1481), (1470, 1469, 1479, 1480), (1469, 1468, 1478, 1479), (1468, 1467, 1477, 1478), (1467, 1466, 1476, 1477), (1204, 1485, 1495, 1206), (1485, 1484, 1494, 1495), (1484, 1483, 1493, 1494), (1483, 1482, 1492, 1493), (1482, 1481, 1491, 1492), (1481, 1480, 1490, 1491), (1480, 1479, 1489, 1490), (1479, 1478, 1488, 1489), (1478, 1477, 1487, 1488), (1477, 1476, 1486, 1487), (1206, 1495, 1505, 1208), (1495, 1494, 1504, 1505), (1494, 1493, 1503, 1504), (1493, 1492, 1502, 1503), (1492, 1491, 1501, 1502), (1491, 1490, 1500, 1501), (1490, 1489, 1499, 1500), (1489, 1488, 1498, 1499), (1488, 1487, 1497, 1498), (1487, 1486, 1496, 1497), (1208, 1505, 1515, 1210), (1505, 1504, 1514, 1515), (1504, 1503, 1513, 1514), (1503, 1502, 1512, 1513), (1502, 1501, 1511, 1512), (1501, 1500, 1510, 1511), (1500, 1499, 1509, 1510), (1499, 1498, 1508, 1509), (1498, 1497, 1507, 1508), (1497, 1496, 1506, 1507), (1210, 1515, 1525, 1212), (1515, 1514, 1524, 1525), (1514, 1513, 1523, 1524), (1513, 1512, 1522, 1523), (1512, 1511, 1521, 1522), (1511, 1510, 1520, 1521), (1510, 1509, 1519, 1520), (1509, 1508, 1518, 1519), (1508, 1507, 1517, 1518), (1507, 1506, 1516, 1517), (1214, 1535, 1216, 1152), (1535, 1534, 1217, 1216), (1534, 1533, 1218, 1217), (1533, 1532, 1219, 1218), (1532, 1531, 1220, 1219), (1531, 1530, 1221, 1220), (1530, 1529, 1222, 1221), (1529, 1528, 1223, 1222), (1528, 1527, 1224, 1223), (1527, 1526, 1225, 1224), (1212, 1525, 1535, 1214), (1525, 1524, 1534, 1535), (1524, 1523, 1533, 1534), (1523, 1522, 1532, 1533), (1522, 1521, 1531, 1532), (1521, 1520, 1530, 1531), (1520, 1519, 1529, 1530), (1519, 1518, 1528, 1529), (1518, 1517, 1527, 1528), (1517, 1516, 1526, 1527)])
me_cylinder_002.polygons.foreach_set('use_smooth', [True] * 1416)
me_cylinder_002.materials.append(mat_material)
me_cylinder_002.use_remesh_preserve_volume = False
me_cylinder_002.use_remesh_preserve_attributes = False
me_cylinder_002.use_mirror_vertex_groups = False
me_cylinder_002.update()
me_cube_003 = bpy.data.meshes.new('Cube.003')
me_cube_003.from_pydata([(-100.0, -100.0, -100.0), (-100.0, 100.0, -100.0), (100.0, 100.0, -100.0), (100.0, -100.0, -100.0), (-100.0, -100.0, 100.0), (-100.0, 100.0, 100.0), (100.0, 100.0, 100.0), (100.0, -100.0, 100.0)], [], [(4, 5, 1, 0), (5, 6, 2, 1), (6, 7, 3, 2), (7, 4, 0, 3), (0, 1, 2, 3), (7, 6, 5, 4)])
me_cube_003.materials.append(mat_material)
me_cube_003.use_remesh_preserve_volume = False
me_cube_003.use_remesh_preserve_attributes = False
me_cube_003.use_mirror_vertex_groups = False
me_cube_003.update()
me_cube_002 = bpy.data.meshes.new('Cube.002')
me_cube_002.from_pydata([(-100.0, -100.0, -100.0), (-100.0, 100.0, -100.0), (100.0, 100.0, -100.0), (100.0, -100.0, -100.0), (-100.0, -100.0, 100.0), (-100.0, 100.0, 100.0), (100.0, 100.0, 100.0), (100.0, -100.0, 100.0)], [], [(4, 5, 1, 0), (5, 6, 2, 1), (6, 7, 3, 2), (7, 4, 0, 3), (0, 1, 2, 3), (7, 6, 5, 4)])
me_cube_002.materials.append(mat_material)
me_cube_002.use_remesh_preserve_volume = False
me_cube_002.use_remesh_preserve_attributes = False
me_cube_002.use_mirror_vertex_groups = False
me_cube_002.update()

# ---- objects
ob_cylinder_002 = bpy.data.objects.new('Cylinder.002', me_cylinder_002)
ob_camera = bpy.data.objects.new('Camera', cam_camera)
ob_empty = bpy.data.objects.new('Empty', None)
ob_cube_003 = bpy.data.objects.new('Cube.003', me_cube_003)
ob_cube_002 = bpy.data.objects.new('Cube.002', me_cube_002)

# ---- transforms, parenting, visibility, modifiers, constraints
ob_cylinder_002.location = (-1.488, 2.361, -23.35)
ob_cylinder_002.scale = (0.5035, 0.5035, 0.5035)
ob_cylinder_002.lineart.crease_threshold = 0.0
ob_camera.location = (-28.57, 4.254, -16.23)
ob_camera.scale = (107.4, 107.4, 107.4)
ob_camera.lock_rotations_4d = False
ob_camera.empty_display_type = 'ARROWS'
ob_camera.color = (0.0, 0.0, 0.0, 0.0)
ob_camera.display_type = 'WIRE'
ob_camera.lineart.crease_threshold = 0.0
ob_empty.location = (189.9, 1.618e-05, 2.409)
ob_empty.empty_image_offset = (0.0, 0.0)
ob_empty.lineart.crease_threshold = 0.0
ob_cube_003.location = (0.0, 0.0, 0.0)
ob_cube_003.scale = (0.7702, 0.7702, 0.7702)
ob_cube_003.hide_viewport = True
ob_cube_003.hide_render = True
ob_cube_003.lineart.crease_threshold = 0.0
ob_cube_002.location = (0.0, 0.0, 0.0)
ob_cube_002.scale = (1.466, 1.466, 1.466)
ob_cube_002.hide_viewport = True
ob_cube_002.hide_render = True
ob_cube_002.lineart.crease_threshold = 0.0
cam_camera.dof.focus_object = ob_empty

# ---- collection membership
col_collection_1.objects.link(ob_cylinder_002)
col_collection_1.objects.link(ob_camera)
col_collection_2.objects.link(ob_empty)
col_collection_2.objects.link(ob_cube_003)
col_collection_2.objects.link(ob_cube_002)

# ---- scene / render settings (as saved in the file)
scene.camera = ob_camera
scene.frame_start = 0; scene.frame_end = 30; scene.frame_set(19)
scene.render.engine = 'CYCLES'
scene.render.image_settings.compression = 90
scene.render.resolution_x = 900
scene.render.resolution_y = 1440
scene.render.dither_intensity = 0.0
scene.cycles.use_denoising = False
scene.cycles.samples = 400
scene.cycles.sampling_pattern = 'TABULATED_SOBOL'
scene.cycles.light_sampling_threshold = 0.0
scene.cycles.use_adaptive_sampling = False
scene.cycles.use_light_tree = False
scene.cycles.blur_glossy = 0.0
scene.cycles.glossy_bounces = 10
scene.cycles.volume_bounces = 1
scene.cycles.pixel_filter_type = 'GAUSSIAN'
scene.cycles.sample_clamp_direct = 1.0
scene.cycles.sample_clamp_indirect = 1.0
scene.view_settings.view_transform = 'Filmic'
scene.view_settings.exposure = 1.153
scene.view_settings.gamma = 1.186
scene.view_settings.use_curve_mapping = True
scene.view_settings.curve_mapping.use_clip = True
scene.view_settings.curve_mapping.clip_max_x = 1.0
scene.view_settings.curve_mapping.clip_max_y = 1.0
scene.view_settings.curve_mapping.extend = 'EXTRAPOLATED'
scene.view_settings.curve_mapping.white_level = (1.0, 1.0, 1.0)
_c = scene.view_settings.curve_mapping.curves[0]
while len(_c.points) > 2: _c.points.remove(_c.points[-1])
_c.points[0].location = (0.0, 0.0); _c.points[0].handle_type = 'AUTO'
_c.points[1].location = (1.0, 0.54375); _c.points[1].handle_type = 'AUTO'
_c = scene.view_settings.curve_mapping.curves[1]
while len(_c.points) > 2: _c.points.remove(_c.points[-1])
_c.points[0].location = (0.0, 0.025); _c.points[0].handle_type = 'AUTO'
_c.points[1].location = (0.99672, 0.80625); _c.points[1].handle_type = 'AUTO'
_c = scene.view_settings.curve_mapping.curves[2]
while len(_c.points) > 2: _c.points.remove(_c.points[-1])
_c.points[0].location = (0.0, 0.075); _c.points[0].handle_type = 'AUTO'
_c.points[1].location = (1.0, 1.0); _c.points[1].handle_type = 'AUTO'
_c = scene.view_settings.curve_mapping.curves[3]
while len(_c.points) > 2: _c.points.remove(_c.points[-1])
_c.points[0].location = (0.0, 0.0); _c.points[0].handle_type = 'AUTO'
_c.points[1].location = (1.0, 1.0); _c.points[1].handle_type = 'AUTO'
scene.view_settings.curve_mapping.update()
scene.unit_settings.scale_length = 0.01
bpy.context.view_layer.update()
